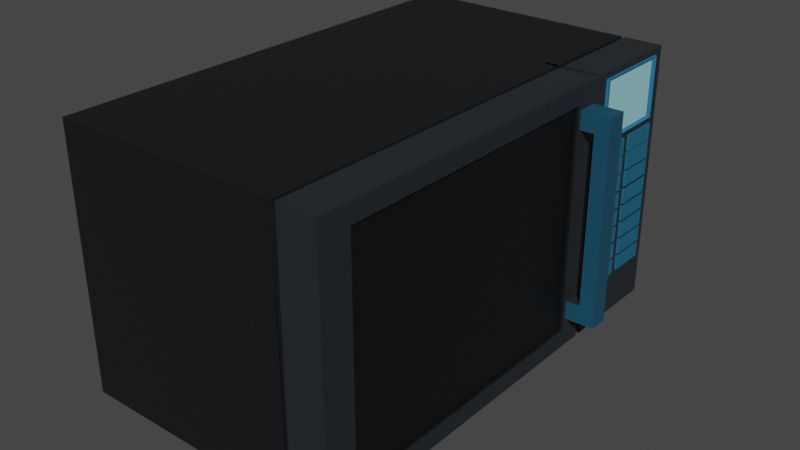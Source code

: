 # Source: Microwave.blend  (saved by Blender 3.5.10; exported with 4.5.12 LTS)
import bpy
from mathutils import Matrix  # noqa: F401  (used for matrix-valued properties, if any)

bpy.ops.wm.read_factory_settings(use_empty=True)
scene = bpy.context.scene
scene.name = 'Scene'

# ---- collections
col_collection = bpy.data.collections.new('Collection'); scene.collection.children.link(col_collection)

# ---- materials (node trees are filled in below, after node groups)
mat_material_003 = bpy.data.materials.new('Material.003')
mat_material_003.use_transparent_shadow = False
mat_material_002 = bpy.data.materials.new('Material.002')
mat_material_002.use_transparent_shadow = False
mat_material_006 = bpy.data.materials.new('Material.006')
mat_material_006.use_transparent_shadow = False
mat_material_007 = bpy.data.materials.new('Material.007')
mat_material_007.use_transparent_shadow = False
mat_material_001 = bpy.data.materials.new('Material.001')
mat_material_001.use_transparent_shadow = False
mat_material_004 = bpy.data.materials.new('Material.004')
mat_material_004.use_transparent_shadow = False
mat_material_005 = bpy.data.materials.new('Material.005')
mat_material_005.use_transparent_shadow = False

# ---- material node trees
mat_material_003.use_nodes = True; mat_material_003.node_tree.nodes.clear()
_N = mat_material_003.node_tree.nodes; _L = mat_material_003.node_tree.links
n0 = _N.new('ShaderNodeBsdfPrincipled'); n0.name = 'Principled BSDF'; n0.location = (10, 300)
n0.distribution = 'GGX'
n0.subsurface_method = 'RANDOM_WALK_SKIN'
n0.inputs[0].default_value = (0.01764, 0.02122, 0.02624, 1.0)
n0.inputs[3].default_value = 1.45
n0.inputs[27].default_value = (0.0, 0.0, 0.0, 1.0)
n0.inputs[28].default_value = 1.0
n1 = _N.new('ShaderNodeOutputMaterial'); n1.name = 'Material Output'; n1.location = (300, 300)
_L.new(n0.outputs[0], n1.inputs[0])
n1.is_active_output = True
mat_material_002.use_nodes = True; mat_material_002.node_tree.nodes.clear()
_N = mat_material_002.node_tree.nodes; _L = mat_material_002.node_tree.links
n0 = _N.new('ShaderNodeBsdfPrincipled'); n0.name = 'Principled BSDF'; n0.location = (10, 300)
n0.distribution = 'GGX'
n0.subsurface_method = 'RANDOM_WALK_SKIN'
n0.inputs[0].default_value = (0.006049, 0.006995, 0.008568, 1.0)
n0.inputs[3].default_value = 1.45
n0.inputs[27].default_value = (0.0, 0.0, 0.0, 1.0)
n0.inputs[28].default_value = 1.0
n1 = _N.new('ShaderNodeOutputMaterial'); n1.name = 'Material Output'; n1.location = (300, 300)
_L.new(n0.outputs[0], n1.inputs[0])
n1.is_active_output = True
mat_material_006.use_nodes = True; mat_material_006.node_tree.nodes.clear()
_N = mat_material_006.node_tree.nodes; _L = mat_material_006.node_tree.links
n0 = _N.new('ShaderNodeBsdfPrincipled'); n0.name = 'Principled BSDF'; n0.location = (10, 300)
n0.distribution = 'GGX'
n0.subsurface_method = 'RANDOM_WALK_SKIN'
n0.inputs[0].default_value = (0.009134, 0.07227, 0.1248, 1.0)
n0.inputs[3].default_value = 1.45
n0.inputs[27].default_value = (0.0, 0.0, 0.0, 1.0)
n0.inputs[28].default_value = 1.0
n1 = _N.new('ShaderNodeOutputMaterial'); n1.name = 'Material Output'; n1.location = (300, 300)
_L.new(n0.outputs[0], n1.inputs[0])
n1.is_active_output = True
mat_material_007.use_nodes = True; mat_material_007.node_tree.nodes.clear()
_N = mat_material_007.node_tree.nodes; _L = mat_material_007.node_tree.links
n0 = _N.new('ShaderNodeBsdfPrincipled'); n0.name = 'Principled BSDF'; n0.location = (10, 300)
n0.distribution = 'GGX'
n0.subsurface_method = 'RANDOM_WALK_SKIN'
n0.inputs[0].default_value = (0.01444, 0.1329, 0.227, 1.0)
n0.inputs[3].default_value = 1.45
n0.inputs[27].default_value = (0.0, 0.0, 0.0, 1.0)
n0.inputs[28].default_value = 1.0
n1 = _N.new('ShaderNodeOutputMaterial'); n1.name = 'Material Output'; n1.location = (300, 300)
_L.new(n0.outputs[0], n1.inputs[0])
n1.is_active_output = True
mat_material_001.use_nodes = True; mat_material_001.node_tree.nodes.clear()
_N = mat_material_001.node_tree.nodes; _L = mat_material_001.node_tree.links
n0 = _N.new('ShaderNodeBsdfPrincipled'); n0.name = 'Principled BSDF'; n0.location = (10, 300)
n0.distribution = 'GGX'
n0.subsurface_method = 'RANDOM_WALK_SKIN'
n0.inputs[0].default_value = (0.3515, 0.7231, 0.7913, 1.0)
n0.inputs[3].default_value = 1.45
n0.inputs[27].default_value = (0.0, 0.0, 0.0, 1.0)
n0.inputs[28].default_value = 1.0
n1 = _N.new('ShaderNodeOutputMaterial'); n1.name = 'Material Output'; n1.location = (300, 300)
_L.new(n0.outputs[0], n1.inputs[0])
n1.is_active_output = True
mat_material_004.use_nodes = True; mat_material_004.node_tree.nodes.clear()
_N = mat_material_004.node_tree.nodes; _L = mat_material_004.node_tree.links
n0 = _N.new('ShaderNodeBsdfPrincipled'); n0.name = 'Principled BSDF'; n0.location = (10, 300)
n0.distribution = 'GGX'
n0.subsurface_method = 'RANDOM_WALK_SKIN'
n0.inputs[0].default_value = (0.002732, 0.003035, 0.003347, 1.0)
n0.inputs[3].default_value = 1.45
n0.inputs[27].default_value = (0.0, 0.0, 0.0, 1.0)
n0.inputs[28].default_value = 1.0
n1 = _N.new('ShaderNodeOutputMaterial'); n1.name = 'Material Output'; n1.location = (300, 300)
_L.new(n0.outputs[0], n1.inputs[0])
n1.is_active_output = True
mat_material_005.use_nodes = True; mat_material_005.node_tree.nodes.clear()
_N = mat_material_005.node_tree.nodes; _L = mat_material_005.node_tree.links
n0 = _N.new('ShaderNodeBsdfPrincipled'); n0.name = 'Principled BSDF'; n0.location = (10, 300)
n0.distribution = 'GGX'
n0.subsurface_method = 'RANDOM_WALK_SKIN'
n0.inputs[0].default_value = (0.02029, 0.2051, 0.3564, 1.0)
n0.inputs[3].default_value = 1.45
n0.inputs[27].default_value = (0.0, 0.0, 0.0, 1.0)
n0.inputs[28].default_value = 1.0
n1 = _N.new('ShaderNodeOutputMaterial'); n1.name = 'Material Output'; n1.location = (300, 300)
_L.new(n0.outputs[0], n1.inputs[0])
n1.is_active_output = True

# ---- world
world_world = bpy.data.worlds.new('World'); scene.world = world_world
world_world.use_nodes = True; world_world.node_tree.nodes.clear()
_N = world_world.node_tree.nodes; _L = world_world.node_tree.links
n0 = _N.new('ShaderNodeOutputWorld'); n0.name = 'World Output'; n0.location = (300, 300)
n1 = _N.new('ShaderNodeBackground'); n1.name = 'Background'; n1.location = (10, 300)
n1.inputs[0].default_value = (0.05088, 0.05088, 0.05088, 1.0)
_L.new(n1.outputs[0], n0.inputs[0])
n0.is_active_output = True
world_world.color = (0.05088, 0.05088, 0.05088)
world_world.use_sun_shadow = False
world_world.sun_shadow_jitter_overblur = 0.0

# ---- meshes
me_cube_005 = bpy.data.meshes.new('Cube.005')
me_cube_005.from_pydata([(0.3706, 0.6481, 1.255), (0.3706, 0.6988, -0.694), (0.3706, -1.16, 1.164), (0.3706, -1.16, -0.5523), (0.3706, 0.08556, 1.164), (0.3706, 0.08556, -0.5523), (0.3706, -1.301, 1.306), (0.3706, -1.301, -0.694), (0.3706, 0.2779, 1.255), (0.3706, 0.6481, 0.7911), (0.3706, 0.2779, 0.7911), (0.3706, -1.16, 0.6789), (0.3706, 0.08556, 0.6789), (0.3706, 0.6988, 1.306), (0.3706, 0.6988, 0.7404), (0.3706, -1.16, 0.2054), (0.3706, 0.08556, 0.2054), (0.3706, 0.08556, -0.2682), (0.3706, -1.16, -0.2682), (0.3706, -1.16, 0.4421), (0.3706, 0.08556, 0.4421), (0.3706, 0.08556, -0.03141), (0.3706, -1.16, -0.03141), (0.3706, -1.16, 0.3237), (0.3706, 0.08556, 0.3237), (0.3706, -1.16, 0.5605), (0.3706, 0.08556, 0.5605), (0.3706, 0.08556, 0.08697), (0.3706, -1.16, 0.08697), (0.3706, 0.08556, -0.1498), (0.3706, -1.16, -0.1498), (0.3706, 0.2767, 1.306), (0.3706, 0.2767, 0.7404), (0.3706, 0.3167, 1.255), (0.3706, 0.3167, 0.7911), (0.3706, 0.2767, 0.1887), (0.3706, 0.2767, 0.4646), (0.3706, 0.2767, -0.0871), (0.3706, 0.2767, 0.3267), (0.3706, 0.2767, 0.6025), (0.3706, 0.2767, 0.05082), (0.3706, 0.2767, -0.225), (0.3706, 0.655, 1.306), (0.3706, 0.655, 0.7404), (0.3706, 0.6137, 1.255), (0.3706, 0.6137, 0.7911), (0.3706, 0.655, 0.1887), (0.3706, 0.655, 0.4646), (0.3706, 0.655, -0.0871), (0.3706, 0.655, 0.3267), (0.3706, 0.655, 0.6025), (0.3706, 0.655, 0.05082), (0.3706, 0.655, -0.225), (0.3706, 0.4658, -0.3629), (0.3706, 0.4658, 0.7404), (0.3706, 0.4652, 1.255), (0.3706, 0.4652, 0.7911), (0.3706, 0.4658, 0.1887), (0.3706, 0.4658, 0.4646), (0.3706, 0.4658, -0.0871), (0.3706, 0.4658, 0.3267), (0.3706, 0.4658, 0.6025), (0.3706, 0.4658, 0.05082), (0.3706, 0.4658, -0.225), (0.3706, 0.4469, -0.3629), (0.3706, 0.4469, 0.7404), (0.3706, 0.4504, 1.255), (0.3706, 0.4504, 0.7911), (0.3706, 0.4469, 0.1887), (0.3706, 0.4469, 0.4646), (0.3706, 0.4469, -0.0871), (0.3706, 0.4469, 0.3267), (0.3706, 0.4469, 0.6025), (0.3706, 0.4469, 0.05082), (0.3706, 0.4469, -0.225), (0.3706, 0.485, -0.3629), (0.3706, 0.485, 0.7404), (0.3706, 0.4803, 1.255), (0.3706, 0.4803, 0.7911), (0.3706, 0.485, 0.1887), (0.3706, 0.485, 0.4646), (0.3706, 0.485, -0.0871), (0.3706, 0.485, 0.3267), (0.3706, 0.485, 0.6025), (0.3706, 0.485, 0.05082), (0.3706, 0.485, -0.225), (0.3706, -1.16, 0.5709), (0.3706, 0.08556, 0.5709), (0.3706, 0.2767, 0.6147), (0.3706, 0.655, 0.6147), (0.3706, 0.4658, 0.6147), (0.3706, 0.4469, 0.6147), (0.3706, 0.485, 0.6147), (0.3706, -1.16, 0.4491), (0.3706, 0.08556, 0.4491), (0.3706, 0.2767, 0.4727), (0.3706, 0.655, 0.4727), (0.3706, 0.4658, 0.4727), (0.3706, 0.4469, 0.4727), (0.3706, 0.485, 0.4727), (0.3706, -1.16, 0.3342), (0.3706, 0.08556, 0.3342), (0.3706, 0.2767, 0.3388), (0.3706, 0.655, 0.3388), (0.3706, 0.4658, 0.3388), (0.3706, 0.4469, 0.3388), (0.3706, 0.485, 0.3388), (0.3706, -1.16, 0.2141), (0.3706, 0.08556, 0.2141), (0.3706, 0.2767, 0.1989), (0.3706, 0.655, 0.1989), (0.3706, 0.4658, 0.1989), (0.3706, 0.4469, 0.1989), (0.3706, 0.485, 0.1989), (0.3706, 0.08556, 0.09568), (0.3706, -1.16, 0.09568), (0.3706, 0.2767, 0.06096), (0.3706, 0.655, 0.06096), (0.3706, 0.4658, 0.06096), (0.3706, 0.4469, 0.06096), (0.3706, 0.485, 0.06096), (0.3706, 0.08556, -0.02295), (0.3706, -1.16, -0.02295), (0.3706, 0.2767, -0.07725), (0.3706, 0.655, -0.07725), (0.3706, 0.4658, -0.07725), (0.3706, 0.4469, -0.07725), (0.3706, 0.485, -0.07725), (0.3706, 0.08556, -0.1411), (0.3706, -1.16, -0.1411), (0.3706, 0.2767, -0.2149), (0.3706, 0.655, -0.2149), (0.3706, 0.4658, -0.2149), (0.3706, 0.4469, -0.2149), (0.3706, 0.485, -0.2149), (0.3706, 0.08556, -0.2563), (0.3706, -1.16, -0.2563), (0.3706, 0.2767, -0.3492), (0.3706, 0.655, -0.3492), (0.3706, 0.4658, -0.3492), (0.3706, 0.4469, -0.3492), (0.3706, 0.485, -0.3492), (0.09154, -1.301, 1.306), (0.09154, -1.301, -0.694), (0.09156, 0.6988, 1.306), (0.09156, 0.6988, -0.694), (0.3706, 0.2306, -0.694), (-0.03362, 0.2239, -0.6907), (-0.03362, 0.2239, 1.303), (0.3706, 0.2306, 1.306), (-0.03362, 0.2239, 0.7404), (0.3706, 0.2306, 0.7404), (-0.03362, 0.2114, 1.287), (0.3706, 0.2048, 1.284), (0.3706, 0.2048, -0.694), (0.3706, 0.2048, 1.306), (-0.03362, 0.2114, -0.6749), (0.3706, 0.2048, -0.6716), (0.09155, 0.2014, 1.306), (0.09487, 0.2306, 1.306), (0.09487, 0.2018, -0.694), (0.09155, 0.2294, -0.694), (0.3706, -1.16, 1.164), (0.3706, -1.16, -0.5523), (-1.629, 0.6988, 1.306), (-1.629, 0.6988, -0.694), (-1.629, -1.301, 1.306), (-1.629, -1.301, -0.694), (0.3706, 0.08556, 1.164), (0.3706, 0.08556, -0.5523), (0.352, -1.16, 1.164), (0.352, -1.16, -0.5523), (0.352, 0.08556, 1.164), (0.352, 0.08556, -0.5523), (0.3706, -1.16, 0.6789), (0.3706, 0.08556, 0.6789), (0.352, -1.16, 0.6789), (0.352, 0.08556, 0.6789), (0.352, 0.08556, 0.2054), (0.3706, -1.16, 0.2054), (0.3706, 0.08556, 0.2054), (0.352, -1.16, -0.2682), (0.3706, 0.08556, -0.2682), (0.3706, -1.16, -0.2682), (0.352, -1.16, 0.2054), (-1.629, 0.6988, -0.3629), (0.352, 0.08556, -0.2682), (0.352, 0.08556, 0.4421), (0.3706, -1.16, 0.4421), (0.3706, 0.08556, 0.4421), (0.352, -1.16, 0.4421), (0.352, -1.16, -0.03141), (0.3706, 0.08556, -0.03141), (0.3706, -1.16, -0.03141), (0.352, 0.08556, -0.03141), (0.352, 0.08556, 0.3237), (0.3706, -1.16, 0.3237), (0.3706, 0.08556, 0.3237), (0.352, -1.16, 0.3237), (0.352, 0.08556, 0.5605), (0.3706, -1.16, 0.5605), (0.3706, 0.08556, 0.5605), (0.352, -1.16, 0.5605), (0.352, -1.16, 0.08697), (0.3706, 0.08556, 0.08697), (0.3706, -1.16, 0.08697), (0.352, 0.08556, 0.08697), (0.352, -1.16, -0.1498), (0.3706, 0.08556, -0.1498), (0.3706, -1.16, -0.1498), (0.352, 0.08556, -0.1498), (0.3706, 0.2767, 0.1887), (0.3706, 0.2767, 0.4646), (0.3706, 0.2767, -0.0871), (0.3706, 0.2767, 0.3267), (0.3706, 0.2767, 0.05082), (0.3706, 0.2767, -0.225), (-1.629, 0.655, -0.694), (0.3706, 0.655, 0.1887), (0.3706, 0.655, 0.4646), (0.3706, 0.655, -0.0871), (0.3706, 0.655, 0.3267), (0.3706, 0.655, 0.05082), (0.3706, 0.655, -0.225), (0.3706, 0.4469, 0.1887), (0.3706, 0.4469, 0.4646), (0.3706, 0.4469, -0.0871), (0.3706, 0.4469, 0.3267), (0.3706, 0.4469, 0.05082), (0.3706, 0.4469, -0.225), (0.3706, 0.485, 0.1887), (0.3706, 0.485, 0.4646), (0.3706, 0.485, -0.0871), (0.3706, 0.485, 0.3267), (0.3706, 0.485, 0.05082), (0.3706, 0.485, -0.225), (0.352, 0.08556, 0.5709), (0.3706, -1.16, 0.5709), (0.3706, 0.08556, 0.5709), (0.352, -1.16, 0.5709), (0.352, 0.08556, 0.4491), (0.3706, -1.16, 0.4491), (0.3706, 0.08556, 0.4491), (0.352, -1.16, 0.4491), (0.352, 0.08556, 0.3342), (0.3706, -1.16, 0.3342), (0.3706, 0.08556, 0.3342), (0.352, -1.16, 0.3342), (0.352, 0.08556, 0.2141), (0.3706, -1.16, 0.2141), (0.3706, 0.08556, 0.2141), (0.352, -1.16, 0.2141), (0.352, -1.16, 0.09568), (0.3706, 0.08556, 0.09568), (0.3706, -1.16, 0.09568), (0.352, 0.08556, 0.09568), (0.352, -1.16, -0.02295), (0.3706, 0.08556, -0.02295), (0.3706, -1.16, -0.02295), (0.352, 0.08556, -0.02295), (0.352, -1.16, -0.1411), (0.3706, 0.08556, -0.1411), (0.3706, -1.16, -0.1411), (0.352, 0.08556, -0.1411), (0.352, -1.16, -0.2563), (0.3706, 0.08556, -0.2563), (0.3706, -1.16, -0.2563), (0.352, 0.08556, -0.2563), (0.3858, 0.4469, 0.1887), (0.3858, 0.2767, 0.1887), (0.3858, 0.4469, 0.4646), (0.3858, 0.2767, 0.4646), (0.3858, 0.4469, -0.0871), (0.3858, 0.2767, -0.0871), (0.3858, 0.4469, 0.3267), (0.3858, 0.2767, 0.3267), (0.3858, 0.4469, 0.05082), (0.3858, 0.2767, 0.05082), (0.3858, 0.4469, -0.225), (0.3858, 0.2767, -0.225), (0.3858, 0.655, 0.1887), (0.3858, 0.485, 0.1887), (0.3858, 0.655, 0.4646), (0.3858, 0.485, 0.4646), (0.3858, 0.655, -0.0871), (0.3858, 0.485, -0.0871), (0.3858, 0.655, 0.3267), (0.3858, 0.485, 0.3267), (0.3858, 0.655, 0.05082), (0.3858, 0.485, 0.05082), (0.3858, 0.655, -0.225), (0.3858, 0.485, -0.225), (0.09154, -1.301, 1.306), (0.06668, -1.301, 1.306), (0.06668, -1.301, -0.694), (0.09154, -1.301, -0.694), (0.0667, 0.6988, 1.306), (0.09156, 0.6988, 1.306), (0.09156, 0.6988, -0.694), (0.0667, 0.6988, -0.694), (0.09154, -1.306, 1.298), (0.06668, -1.306, 1.298), (0.06668, -1.297, -0.6882), (0.09154, -1.297, -0.6882), (0.0667, 0.6896, 1.298), (0.09156, 0.6896, 1.298), (0.09156, 0.6896, -0.6882), (0.0667, 0.6896, -0.6882), (-0.03252, 0.2239, -0.694), (0.3706, 0.2306, -0.694), (-0.03362, 0.2239, -0.6907), (-0.03252, 0.2239, 1.306), (-0.03362, 0.2239, 1.303), (0.3706, 0.2306, 1.306), (-0.03362, 0.2239, 0.7404), (-0.03362, 0.2114, 1.287), (0.3706, 0.2048, 1.284), (-0.03362, 0.2114, -0.6907), (0.3706, 0.2048, -0.694), (-0.03252, 0.2114, -0.694), (-0.03252, 0.2114, 1.306), (0.3706, 0.2048, 1.306), (-0.03362, 0.2114, 1.303), (-0.03362, 0.2114, -0.6749), (0.3706, 0.2048, -0.6716), (0.05785, 0.208, 1.306), (0.09155, 0.2014, 1.306), (0.05785, 0.2239, 1.306), (0.09487, 0.2306, 1.306), (0.05785, 0.2085, -0.694), (0.09487, 0.2018, -0.694), (0.05785, 0.2228, -0.694), (0.09155, 0.2294, -0.694), (-1.391, 0.5913, -0.7745), (-1.391, 0.5913, -0.6031), (-1.375, 0.5903, -0.7745), (-1.375, 0.5903, -0.6031), (-1.359, 0.5876, -0.7745), (-1.359, 0.5876, -0.6031), (-1.345, 0.5831, -0.7745), (-1.345, 0.5831, -0.6031), (-1.333, 0.5771, -0.7745), (-1.333, 0.5771, -0.6031), (-1.323, 0.5697, -0.7745), (-1.323, 0.5697, -0.6031), (-1.315, 0.5613, -0.7745), (-1.315, 0.5613, -0.6031), (-1.31, 0.5522, -0.7745), (-1.31, 0.5522, -0.6031), (-1.309, 0.5428, -0.7745), (-1.309, 0.5428, -0.6031), (-1.31, 0.5333, -0.7745), (-1.31, 0.5333, -0.6031), (-1.315, 0.5242, -0.7745), (-1.315, 0.5242, -0.6031), (-1.323, 0.5158, -0.7745), (-1.323, 0.5158, -0.6031), (-1.333, 0.5085, -0.7745), (-1.333, 0.5085, -0.6031), (-1.345, 0.5025, -0.7745), (-1.345, 0.5025, -0.6031), (-1.359, 0.498, -0.7745), (-1.359, 0.498, -0.6031), (-1.375, 0.4952, -0.7745), (-1.375, 0.4952, -0.6031), (-1.391, 0.4943, -0.7745), (-1.391, 0.4943, -0.6031), (-1.407, 0.4952, -0.7745), (-1.407, 0.4952, -0.6031), (-1.422, 0.498, -0.7745), (-1.422, 0.498, -0.6031), (-1.436, 0.5025, -0.7745), (-1.436, 0.5025, -0.6031), (-1.449, 0.5085, -0.7745), (-1.449, 0.5085, -0.6031), (-1.459, 0.5158, -0.7745), (-1.459, 0.5158, -0.6031), (-1.466, 0.5242, -0.7745), (-1.466, 0.5242, -0.6031), (-1.471, 0.5333, -0.7745), (-1.471, 0.5333, -0.6031), (-1.473, 0.5428, -0.7745), (-1.473, 0.5428, -0.6031), (-1.471, 0.5522, -0.7745), (-1.471, 0.5522, -0.6031), (-1.466, 0.5613, -0.7745), (-1.466, 0.5613, -0.6031), (-1.459, 0.5697, -0.7745), (-1.459, 0.5697, -0.6031), (-1.449, 0.5771, -0.7745), (-1.449, 0.5771, -0.6031), (-1.436, 0.5831, -0.7745), (-1.436, 0.5831, -0.6031), (-1.422, 0.5876, -0.7745), (-1.422, 0.5876, -0.6031), (-1.407, 0.5903, -0.7745), (-1.407, 0.5903, -0.6031), (-0.05624, 0.5913, -0.7745), (-0.05624, 0.5913, -0.6031), (-0.04026, 0.5903, -0.7745), (-0.04026, 0.5903, -0.6031), (-0.0249, 0.5876, -0.7745), (-0.0249, 0.5876, -0.6031), (-0.01074, 0.5831, -0.7745), (-0.01074, 0.5831, -0.6031), (0.001674, 0.5771, -0.7745), (0.001674, 0.5771, -0.6031), (0.01186, 0.5697, -0.7745), (0.01186, 0.5697, -0.6031), (0.01943, 0.5613, -0.7745), (0.01943, 0.5613, -0.6031), (0.02409, 0.5522, -0.7745), (0.02409, 0.5522, -0.6031), (0.02566, 0.5428, -0.7745), (0.02566, 0.5428, -0.6031), (0.02409, 0.5333, -0.7745), (0.02409, 0.5333, -0.6031), (0.01943, 0.5242, -0.7745), (0.01943, 0.5242, -0.6031), (0.01186, 0.5158, -0.7745), (0.01186, 0.5158, -0.6031), (0.001674, 0.5085, -0.7745), (0.001674, 0.5085, -0.6031), (-0.01074, 0.5025, -0.7745), (-0.01074, 0.5025, -0.6031), (-0.0249, 0.498, -0.7745), (-0.0249, 0.498, -0.6031), (-0.04026, 0.4952, -0.7745), (-0.04026, 0.4952, -0.6031), (-0.05624, 0.4943, -0.7745), (-0.05624, 0.4943, -0.6031), (-0.07222, 0.4952, -0.7745), (-0.07222, 0.4952, -0.6031), (-0.08758, 0.498, -0.7745), (-0.08758, 0.498, -0.6031), (-0.1017, 0.5025, -0.7745), (-0.1017, 0.5025, -0.6031), (-0.1141, 0.5085, -0.7745), (-0.1141, 0.5085, -0.6031), (-0.1243, 0.5158, -0.7745), (-0.1243, 0.5158, -0.6031), (-0.1319, 0.5242, -0.7745), (-0.1319, 0.5242, -0.6031), (-0.1366, 0.5333, -0.7745), (-0.1366, 0.5333, -0.6031), (-0.1381, 0.5428, -0.7745), (-0.1381, 0.5428, -0.6031), (-0.1366, 0.5522, -0.7745), (-0.1366, 0.5522, -0.6031), (-0.1319, 0.5613, -0.7745), (-0.1319, 0.5613, -0.6031), (-0.1243, 0.5697, -0.7745), (-0.1243, 0.5697, -0.6031), (-0.1141, 0.5771, -0.7745), (-0.1141, 0.5771, -0.6031), (-0.1017, 0.5831, -0.7745), (-0.1017, 0.5831, -0.6031), (-0.08758, 0.5876, -0.7745), (-0.08758, 0.5876, -0.6031), (-0.07222, 0.5903, -0.7745), (-0.07222, 0.5903, -0.6031), (-1.391, -1.098, -0.7745), (-1.391, -1.098, -0.6031), (-1.375, -1.099, -0.7745), (-1.375, -1.099, -0.6031), (-1.359, -1.102, -0.7745), (-1.359, -1.102, -0.6031), (-1.345, -1.107, -0.7745), (-1.345, -1.107, -0.6031), (-1.333, -1.113, -0.7745), (-1.333, -1.113, -0.6031), (-1.323, -1.12, -0.7745), (-1.323, -1.12, -0.6031), (-1.315, -1.128, -0.7745), (-1.315, -1.128, -0.6031), (-1.31, -1.137, -0.7745), (-1.31, -1.137, -0.6031), (-1.309, -1.147, -0.7745), (-1.309, -1.147, -0.6031), (-1.31, -1.156, -0.7745), (-1.31, -1.156, -0.6031), (-1.315, -1.165, -0.7745), (-1.315, -1.165, -0.6031), (-1.323, -1.174, -0.7745), (-1.323, -1.174, -0.6031), (-1.333, -1.181, -0.7745), (-1.333, -1.181, -0.6031), (-1.345, -1.187, -0.7745), (-1.345, -1.187, -0.6031), (-1.359, -1.192, -0.7745), (-1.359, -1.192, -0.6031), (-1.375, -1.194, -0.7745), (-1.375, -1.194, -0.6031), (-1.391, -1.195, -0.7745), (-1.391, -1.195, -0.6031), (-1.407, -1.194, -0.7745), (-1.407, -1.194, -0.6031), (-1.422, -1.192, -0.7745), (-1.422, -1.192, -0.6031), (-1.436, -1.187, -0.7745), (-1.436, -1.187, -0.6031), (-1.449, -1.181, -0.7745), (-1.449, -1.181, -0.6031), (-1.459, -1.174, -0.7745), (-1.459, -1.174, -0.6031), (-1.466, -1.165, -0.7745), (-1.466, -1.165, -0.6031), (-1.471, -1.156, -0.7745), (-1.471, -1.156, -0.6031), (-1.473, -1.147, -0.7745), (-1.473, -1.147, -0.6031), (-1.471, -1.137, -0.7745), (-1.471, -1.137, -0.6031), (-1.466, -1.128, -0.7745), (-1.466, -1.128, -0.6031), (-1.459, -1.12, -0.7745), (-1.459, -1.12, -0.6031), (-1.449, -1.113, -0.7745), (-1.449, -1.113, -0.6031), (-1.436, -1.107, -0.7745), (-1.436, -1.107, -0.6031), (-1.422, -1.102, -0.7745), (-1.422, -1.102, -0.6031), (-1.407, -1.099, -0.7745), (-1.407, -1.099, -0.6031), (-0.04241, -1.098, -0.7745), (-0.04241, -1.098, -0.6031), (-0.02643, -1.099, -0.7745), (-0.02643, -1.099, -0.6031), (-0.01107, -1.102, -0.7745), (-0.01107, -1.102, -0.6031), (0.003092, -1.107, -0.7745), (0.003092, -1.107, -0.6031), (0.0155, -1.113, -0.7745), (0.0155, -1.113, -0.6031), (0.02569, -1.12, -0.7745), (0.02569, -1.12, -0.6031), (0.03326, -1.128, -0.7745), (0.03326, -1.128, -0.6031), (0.03792, -1.137, -0.7745), (0.03792, -1.137, -0.6031), (0.03949, -1.147, -0.7745), (0.03949, -1.147, -0.6031), (0.03792, -1.156, -0.7745), (0.03792, -1.156, -0.6031), (0.03326, -1.165, -0.7745), (0.03326, -1.165, -0.6031), (0.02569, -1.174, -0.7745), (0.02569, -1.174, -0.6031), (0.0155, -1.181, -0.7745), (0.0155, -1.181, -0.6031), (0.003092, -1.187, -0.7745), (0.003092, -1.187, -0.6031), (-0.01107, -1.192, -0.7745), (-0.01107, -1.192, -0.6031), (-0.02643, -1.194, -0.7745), (-0.02643, -1.194, -0.6031), (-0.04241, -1.195, -0.7745), (-0.04241, -1.195, -0.6031), (-0.05839, -1.194, -0.7745), (-0.05839, -1.194, -0.6031), (-0.07375, -1.192, -0.7745), (-0.07375, -1.192, -0.6031), (-0.08791, -1.187, -0.7745), (-0.08791, -1.187, -0.6031), (-0.1003, -1.181, -0.7745), (-0.1003, -1.181, -0.6031), (-0.1105, -1.174, -0.7745), (-0.1105, -1.174, -0.6031), (-0.1181, -1.165, -0.7745), (-0.1181, -1.165, -0.6031), (-0.1227, -1.156, -0.7745), (-0.1227, -1.156, -0.6031), (-0.1243, -1.147, -0.7745), (-0.1243, -1.147, -0.6031), (-0.1227, -1.137, -0.7745), (-0.1227, -1.137, -0.6031), (-0.1181, -1.128, -0.7745), (-0.1181, -1.128, -0.6031), (-0.1105, -1.12, -0.7745), (-0.1105, -1.12, -0.6031), (-0.1003, -1.113, -0.7745), (-0.1003, -1.113, -0.6031), (-0.08791, -1.107, -0.7745), (-0.08791, -1.107, -0.6031), (-0.07375, -1.102, -0.7745), (-0.07375, -1.102, -0.6031), (-0.05839, -1.099, -0.7745), (-0.05839, -1.099, -0.6031), (0.2332, 0.1054, -0.4636), (0.2332, 0.1928, -0.4636), (0.5859, 0.1054, -0.4636), (0.2332, 0.1054, -0.3182), (0.4729, 0.1054, -0.3182), (0.2332, 0.1928, -0.3182), (0.4729, 0.1928, -0.3182), (0.4729, 0.1928, 0.9867), (0.4729, 0.1054, 0.9867), (0.2332, 0.1928, 0.9867), (0.2332, 0.1928, 1.128), (0.2332, 0.1054, 0.9867), (0.2332, 0.1054, 1.128), (0.5859, 0.1054, 1.128), (0.5859, 0.1928, 1.128), (0.5859, 0.1928, -0.4636), (0.3706, 0.2767, 0.7404), (0.3706, 0.2767, 0.1887), (0.3706, 0.2767, 0.4646), (0.3706, 0.2767, -0.0871), (0.3706, 0.2767, 0.3267), (0.3706, 0.2767, 0.6025), (0.3706, 0.2767, 0.05082), (0.3706, 0.2767, -0.225), (0.3706, 0.655, 0.7404), (0.3706, 0.655, 0.1887), (0.3706, 0.655, 0.4646), (0.3706, 0.655, -0.0871), (0.3706, 0.655, 0.3267), (0.3706, 0.655, 0.6025), (0.3706, 0.655, 0.05082), (0.3706, 0.655, -0.225), (0.3706, 0.4469, 0.7404), (0.3706, 0.4469, 0.1887), (0.3706, 0.4469, 0.4646), (0.3706, 0.4469, -0.0871), (0.3706, 0.4469, 0.3267), (0.3706, 0.4469, 0.6025), (0.3706, 0.4469, 0.05082), (0.3706, 0.4469, -0.225), (0.3706, 0.485, 0.7404), (0.3706, 0.485, 0.1887), (0.3706, 0.485, 0.4646), (0.3706, 0.485, -0.0871), (0.3706, 0.485, 0.3267), (0.3706, 0.485, 0.6025), (0.3706, 0.485, 0.05082), (0.3706, 0.485, -0.225), (0.3706, 0.2767, 0.6147), (0.3706, 0.655, 0.6147), (0.3706, 0.4469, 0.6147), (0.3706, 0.485, 0.6147), (0.3706, 0.2767, 0.4727), (0.3706, 0.655, 0.4727), (0.3706, 0.4469, 0.4727), (0.3706, 0.485, 0.4727), (0.3706, 0.2767, 0.3388), (0.3706, 0.655, 0.3388), (0.3706, 0.4469, 0.3388), (0.3706, 0.485, 0.3388), (0.3706, 0.2767, 0.1989), (0.3706, 0.655, 0.1989), (0.3706, 0.4469, 0.1989), (0.3706, 0.485, 0.1989), (0.3706, 0.2767, 0.06096), (0.3706, 0.655, 0.06096), (0.3706, 0.4469, 0.06096), (0.3706, 0.485, 0.06096), (0.3706, 0.2767, -0.07725), (0.3706, 0.655, -0.07725), (0.3706, 0.4469, -0.07725), (0.3706, 0.485, -0.07725), (0.3706, 0.2767, -0.2149), (0.3706, 0.655, -0.2149), (0.3706, 0.4469, -0.2149), (0.3706, 0.485, -0.2149), (0.3706, 0.2767, -0.3492), (0.3706, 0.655, -0.3492), (0.3706, 0.4469, -0.3492), (0.3706, 0.485, -0.3492), (0.3858, 0.4469, 0.7404), (0.3858, 0.2767, 0.7404), (0.3858, 0.4469, 0.1887), (0.3858, 0.2767, 0.1887), (0.3858, 0.4469, 0.4646), (0.3858, 0.2767, 0.4646), (0.3858, 0.4469, -0.0871), (0.3858, 0.2767, -0.0871), (0.3858, 0.4469, 0.3267), (0.3858, 0.2767, 0.3267), (0.3858, 0.4469, 0.6025), (0.3858, 0.2767, 0.6025), (0.3858, 0.4469, 0.05082), (0.3858, 0.2767, 0.05082), (0.3858, 0.4469, -0.225), (0.3858, 0.2767, -0.225), (0.3858, 0.655, 0.7404), (0.3858, 0.485, 0.7404), (0.3858, 0.655, 0.1887), (0.3858, 0.485, 0.1887), (0.3858, 0.655, 0.4646), (0.3858, 0.485, 0.4646), (0.3858, 0.655, -0.0871), (0.3858, 0.485, -0.0871), (0.3858, 0.655, 0.3267), (0.3858, 0.485, 0.3267), (0.3858, 0.655, 0.6025), (0.3858, 0.485, 0.6025), (0.3858, 0.655, 0.05082), (0.3858, 0.485, 0.05082), (0.3858, 0.655, -0.225), (0.3858, 0.485, -0.225), (0.3858, 0.2767, 0.6147), (0.3858, 0.655, 0.6147), (0.3858, 0.4469, 0.6147), (0.3858, 0.485, 0.6147), (0.3858, 0.2767, 0.4727), (0.3858, 0.655, 0.4727), (0.3858, 0.4469, 0.4727), (0.3858, 0.485, 0.4727), (0.3858, 0.2767, 0.3388), (0.3858, 0.655, 0.3388), (0.3858, 0.4469, 0.3388), (0.3858, 0.485, 0.3388), (0.3858, 0.2767, 0.1989), (0.3858, 0.655, 0.1989), (0.3858, 0.4469, 0.1989), (0.3858, 0.485, 0.1989), (0.3858, 0.2767, 0.06096), (0.3858, 0.655, 0.06096), (0.3858, 0.4469, 0.06096), (0.3858, 0.485, 0.06096), (0.3858, 0.2767, -0.07725), (0.3858, 0.655, -0.07725), (0.3858, 0.4469, -0.07725), (0.3858, 0.485, -0.07725), (0.3858, 0.2767, -0.2149), (0.3858, 0.655, -0.2149), (0.3858, 0.4469, -0.2149), (0.3858, 0.485, -0.2149), (0.3858, 0.2767, -0.3492), (0.3858, 0.655, -0.3492), (0.3858, 0.4469, -0.3492), (0.3858, 0.485, -0.3492), (0.3753, 0.6234, 1.231), (0.3753, 0.3026, 1.231), (0.3753, 0.6234, 0.8158), (0.3753, 0.3026, 0.8158), (0.3753, 0.3167, 1.231), (0.3753, 0.3167, 0.8158), (0.3753, 0.6137, 1.231), (0.3753, 0.6137, 0.8158), (0.3753, 0.4652, 1.231), (0.3753, 0.4652, 0.8158), (0.3753, 0.4504, 1.231), (0.3753, 0.4504, 0.8158), (0.3753, 0.4803, 1.231), (0.3753, 0.4803, 0.8158), (0.352, -1.16, 1.164), (0.352, -1.16, -0.5523), (0.352, 0.08556, 1.164), (0.352, 0.08556, -0.5523), (0.352, -1.16, 0.6789), (0.352, 0.08556, 0.6789), (0.352, 0.08556, 0.2054), (0.352, -1.16, -0.2682), (0.352, -1.16, 0.2054), (0.352, 0.08556, -0.2682), (0.352, 0.08556, 0.4421), (0.352, -1.16, 0.4421), (0.352, -1.16, -0.03141), (0.352, 0.08556, -0.03141), (0.352, 0.08556, 0.3237), (0.352, -1.16, 0.3237), (0.352, 0.08556, 0.5605), (0.352, -1.16, 0.5605), (0.352, -1.16, 0.08697), (0.352, 0.08556, 0.08697), (0.352, -1.16, -0.1498), (0.352, 0.08556, -0.1498), (0.352, 0.08556, 0.5709), (0.352, -1.16, 0.5709), (0.352, 0.08556, 0.4491), (0.352, -1.16, 0.4491), (0.352, 0.08556, 0.3342), (0.352, -1.16, 0.3342), (0.352, 0.08556, 0.2141), (0.352, -1.16, 0.2141), (0.352, -1.16, 0.09568), (0.352, 0.08556, 0.09568), (0.352, -1.16, -0.02295), (0.352, 0.08556, -0.02295), (0.352, -1.16, -0.1411), (0.352, 0.08556, -0.1411), (0.352, -1.16, -0.2563), (0.352, 0.08556, -0.2563), (0.3706, 0.6481, 1.255), (0.3706, 0.2779, 1.255), (0.3706, 0.6481, 0.7911), (0.3706, 0.2779, 0.7911), (0.3753, 0.6234, 1.231), (0.3753, 0.3026, 1.231), (0.3753, 0.6234, 0.8158), (0.3753, 0.3026, 0.8158), (0.3706, 0.3167, 1.255), (0.3706, 0.3167, 0.7911), (0.3753, 0.3167, 1.231), (0.3753, 0.3167, 0.8158), (0.3706, 0.6137, 1.255), (0.3706, 0.6137, 0.7911), (0.3753, 0.6137, 1.231), (0.3753, 0.6137, 0.8158), (0.3706, 0.4652, 1.255), (0.3706, 0.4652, 0.7911), (0.3753, 0.4652, 1.231), (0.3753, 0.4652, 0.8158), (0.3706, 0.4504, 1.255), (0.3706, 0.4504, 0.7911), (0.3753, 0.4504, 1.231), (0.3753, 0.4504, 0.8158), (0.3706, 0.4803, 1.255), (0.3706, 0.4803, 0.7911), (0.3753, 0.4803, 1.231), (0.3753, 0.4803, 0.8158), (0.3853, 0.3167, 1.255), (0.3853, 0.2779, 1.255), (0.3853, 0.6481, 1.255), (0.3853, 0.6481, 0.7911), (0.3853, 0.2779, 0.7911), (0.3853, 0.3167, 0.7911), (0.3853, 0.4504, 1.255), (0.3853, 0.4504, 0.7911), (0.3853, 0.6137, 1.255), (0.3853, 0.6137, 0.7911), (0.3853, 0.4803, 1.255), (0.3853, 0.4652, 1.255), (0.3853, 0.4803, 0.7911), (0.3853, 0.4652, 0.7911)], [], [(145, 144, 13, 14, 1), (143, 160, 154, 7), (155, 158, 142, 6), (44, 0, 13, 42), (0, 9, 14, 13), (42, 13, 144, 159, 149, 31), (153, 4, 12, 87, 26, 94, 20, 101, 24, 108, 16, 114, 27, 121, 21, 128, 29, 135, 17, 5, 157), (6, 2, 4, 153, 155), (11, 2, 6, 7, 3, 18, 136, 30, 129, 22, 122, 28, 115, 15, 107, 23, 100, 19, 93, 25, 86), (157, 5, 3, 7, 154), (67, 34, 32, 65), (34, 10, 151, 32), (9, 45, 43, 14), (78, 56, 54, 76), (92, 76, 54, 90), (120, 79, 57, 118), (106, 80, 58, 104), (134, 81, 59, 132), (113, 82, 60, 111), (99, 83, 61, 97), (127, 84, 62, 125), (141, 85, 63, 139), (44, 42, 31, 33, 66, 55, 77), (56, 67, 65, 54), (90, 54, 65, 91), (118, 57, 68, 119), (104, 58, 69, 105), (132, 59, 70, 133), (111, 60, 71, 112), (97, 61, 72, 98), (125, 62, 73, 126), (139, 63, 74, 140), (45, 78, 76, 43), (50, 89, 92, 83), (61, 90, 91, 72), (83, 92, 90, 61), (72, 91, 88, 39), (47, 96, 99, 80), (58, 97, 98, 69), (80, 99, 97, 58), (69, 98, 95, 36), (49, 103, 106, 82), (60, 104, 105, 71), (82, 106, 104, 60), (71, 105, 102, 38), (46, 110, 113, 79), (57, 111, 112, 68), (79, 113, 111, 57), (68, 112, 109, 35), (51, 117, 120, 84), (62, 118, 119, 73), (84, 120, 118, 62), (73, 119, 116, 40), (48, 124, 127, 81), (59, 125, 126, 70), (81, 127, 125, 59), (70, 126, 123, 37), (52, 131, 134, 85), (63, 132, 133, 74), (85, 134, 132, 63), (74, 133, 130, 41), (138, 141, 75), (53, 139, 140, 64), (75, 141, 139, 53), (64, 140, 137), (8, 33, 31, 149), (6, 142, 143, 7), (10, 8, 149, 151), (88, 32, 151, 146, 1, 14, 43, 89, 50, 96, 47, 103, 49, 110, 46, 117, 51, 124, 48, 131, 52, 138, 75, 53, 64, 137, 41, 130, 37, 123, 40, 116, 35, 109, 38, 102, 36, 95, 39), (148, 150, 151, 149), (153, 157, 156, 152), (146, 151, 150, 147), (146, 161, 145, 1), (293, 166, 167, 294), (163, 169, 173, 171), (217, 185, 165), (175, 168, 172, 177), (168, 162, 170, 172), (162, 174, 176, 170), (169, 182, 186, 173), (266, 183, 181, 264), (249, 179, 184, 251), (253, 180, 178, 255), (238, 175, 177, 236), (183, 163, 171, 181), (167, 166, 164, 185, 217), (246, 189, 187, 244), (241, 188, 190, 243), (261, 192, 194, 263), (258, 193, 191, 256), (250, 197, 195, 248), (245, 196, 198, 247), (237, 200, 202, 239), (242, 201, 199, 240), (254, 205, 203, 252), (257, 204, 206, 259), (265, 208, 210, 267), (262, 209, 207, 260), (221, 233, 287, 286), (220, 232, 285, 284), (219, 231, 283, 282), (319, 329, 331, 308), (227, 214, 275, 274), (218, 230, 281, 280), (226, 213, 273, 272), (174, 237, 239, 176), (201, 238, 236, 199), (189, 242, 240, 187), (200, 241, 243, 202), (188, 245, 247, 190), (197, 246, 244, 195), (180, 250, 248, 178), (196, 249, 251, 198), (179, 254, 252, 184), (204, 253, 255, 206), (192, 257, 259, 194), (205, 258, 256, 203), (193, 262, 260, 191), (208, 261, 263, 210), (182, 265, 267, 186), (209, 266, 264, 207), (228, 215, 277, 276), (222, 234, 289, 288), (223, 235, 291, 290), (229, 216, 279, 278), (224, 211, 269, 268), (225, 212, 271, 270), (293, 296, 164, 166), (185, 164, 296, 299, 165), (165, 299, 294, 167, 217), (298, 332, 330, 295, 303, 306), (293, 294, 302, 301), (295, 292, 300, 303), (297, 298, 306, 305), (301, 302, 303, 300), (307, 304, 301, 300, 305, 306), (306, 303, 302, 307), (296, 293, 301, 304), (294, 299, 307, 302), (299, 296, 304, 307), (292, 326, 328, 297, 305, 300), (323, 317, 310, 314, 312, 322, 315), (308, 309, 310), (311, 312, 313), (317, 318, 319), (320, 321, 322), (315, 322, 321, 316), (317, 323, 324, 318), (310, 317, 319, 308), (320, 325, 326, 321), (325, 327, 328, 326), (313, 328, 327, 311), (331, 329, 330, 332), (318, 330, 329, 319), (308, 331, 332, 309), (320, 322, 312, 311, 327, 325), (333, 334, 336, 335), (335, 336, 338, 337), (337, 338, 340, 339), (339, 340, 342, 341), (341, 342, 344, 343), (343, 344, 346, 345), (345, 346, 348, 347), (347, 348, 350, 349), (349, 350, 352, 351), (351, 352, 354, 353), (353, 354, 356, 355), (355, 356, 358, 357), (357, 358, 360, 359), (359, 360, 362, 361), (361, 362, 364, 363), (363, 364, 366, 365), (365, 366, 368, 367), (367, 368, 370, 369), (369, 370, 372, 371), (371, 372, 374, 373), (373, 374, 376, 375), (375, 376, 378, 377), (377, 378, 380, 379), (379, 380, 382, 381), (381, 382, 384, 383), (383, 384, 386, 385), (385, 386, 388, 387), (387, 388, 390, 389), (389, 390, 392, 391), (391, 392, 394, 393), (336, 334, 396, 394, 392, 390, 388, 386, 384, 382, 380, 378, 376, 374, 372, 370, 368, 366, 364, 362, 360, 358, 356, 354, 352, 350, 348, 346, 344, 342, 340, 338), (393, 394, 396, 395), (395, 396, 334, 333), (333, 335, 337, 339, 341, 343, 345, 347, 349, 351, 353, 355, 357, 359, 361, 363, 365, 367, 369, 371, 373, 375, 377, 379, 381, 383, 385, 387, 389, 391, 393, 395), (397, 398, 400, 399), (399, 400, 402, 401), (401, 402, 404, 403), (403, 404, 406, 405), (405, 406, 408, 407), (407, 408, 410, 409), (409, 410, 412, 411), (411, 412, 414, 413), (413, 414, 416, 415), (415, 416, 418, 417), (417, 418, 420, 419), (419, 420, 422, 421), (421, 422, 424, 423), (423, 424, 426, 425), (425, 426, 428, 427), (427, 428, 430, 429), (429, 430, 432, 431), (431, 432, 434, 433), (433, 434, 436, 435), (435, 436, 438, 437), (437, 438, 440, 439), (439, 440, 442, 441), (441, 442, 444, 443), (443, 444, 446, 445), (445, 446, 448, 447), (447, 448, 450, 449), (449, 450, 452, 451), (451, 452, 454, 453), (453, 454, 456, 455), (455, 456, 458, 457), (400, 398, 460, 458, 456, 454, 452, 450, 448, 446, 444, 442, 440, 438, 436, 434, 432, 430, 428, 426, 424, 422, 420, 418, 416, 414, 412, 410, 408, 406, 404, 402), (457, 458, 460, 459), (459, 460, 398, 397), (397, 399, 401, 403, 405, 407, 409, 411, 413, 415, 417, 419, 421, 423, 425, 427, 429, 431, 433, 435, 437, 439, 441, 443, 445, 447, 449, 451, 453, 455, 457, 459), (461, 462, 464, 463), (463, 464, 466, 465), (465, 466, 468, 467), (467, 468, 470, 469), (469, 470, 472, 471), (471, 472, 474, 473), (473, 474, 476, 475), (475, 476, 478, 477), (477, 478, 480, 479), (479, 480, 482, 481), (481, 482, 484, 483), (483, 484, 486, 485), (485, 486, 488, 487), (487, 488, 490, 489), (489, 490, 492, 491), (491, 492, 494, 493), (493, 494, 496, 495), (495, 496, 498, 497), (497, 498, 500, 499), (499, 500, 502, 501), (501, 502, 504, 503), (503, 504, 506, 505), (505, 506, 508, 507), (507, 508, 510, 509), (509, 510, 512, 511), (511, 512, 514, 513), (513, 514, 516, 515), (515, 516, 518, 517), (517, 518, 520, 519), (519, 520, 522, 521), (464, 462, 524, 522, 520, 518, 516, 514, 512, 510, 508, 506, 504, 502, 500, 498, 496, 494, 492, 490, 488, 486, 484, 482, 480, 478, 476, 474, 472, 470, 468, 466), (521, 522, 524, 523), (523, 524, 462, 461), (461, 463, 465, 467, 469, 471, 473, 475, 477, 479, 481, 483, 485, 487, 489, 491, 493, 495, 497, 499, 501, 503, 505, 507, 509, 511, 513, 515, 517, 519, 521, 523), (525, 526, 528, 527), (527, 528, 530, 529), (529, 530, 532, 531), (531, 532, 534, 533), (533, 534, 536, 535), (535, 536, 538, 537), (537, 538, 540, 539), (539, 540, 542, 541), (541, 542, 544, 543), (543, 544, 546, 545), (545, 546, 548, 547), (547, 548, 550, 549), (549, 550, 552, 551), (551, 552, 554, 553), (553, 554, 556, 555), (555, 556, 558, 557), (557, 558, 560, 559), (559, 560, 562, 561), (561, 562, 564, 563), (563, 564, 566, 565), (565, 566, 568, 567), (567, 568, 570, 569), (569, 570, 572, 571), (571, 572, 574, 573), (573, 574, 576, 575), (575, 576, 578, 577), (577, 578, 580, 579), (579, 580, 582, 581), (581, 582, 584, 583), (583, 584, 586, 585), (528, 526, 588, 586, 584, 582, 580, 578, 576, 574, 572, 570, 568, 566, 564, 562, 560, 558, 556, 554, 552, 550, 548, 546, 544, 542, 540, 538, 536, 534, 532, 530), (585, 586, 588, 587), (587, 588, 526, 525), (525, 527, 529, 531, 533, 535, 537, 539, 541, 543, 545, 547, 549, 551, 553, 555, 557, 559, 561, 563, 565, 567, 569, 571, 573, 575, 577, 579, 581, 583, 585, 587), (590, 604, 591, 589), (590, 589, 592, 594), (592, 589, 591, 602, 601, 600, 597, 593), (594, 592, 593, 595), (599, 603, 604, 590, 594, 595, 596, 598), (595, 593, 597, 596), (598, 596, 597, 600), (600, 601, 599, 598), (603, 599, 601, 602), (604, 603, 602, 591), (632, 664, 728, 692), (663, 624, 675, 727), (640, 638, 702, 704), (630, 656, 720, 688), (665, 667, 731, 729), (655, 622, 671, 719), (631, 648, 712, 690), (647, 623, 673, 711), (657, 659, 723, 721), (629, 640, 704, 686), (731, 683, 684, 729), (723, 681, 682, 721), (707, 679, 680, 705), (715, 677, 678, 713), (727, 675, 676, 725), (711, 673, 674, 709), (719, 671, 672, 717), (703, 669, 670, 701), (730, 699, 700, 732), (722, 697, 698, 724), (706, 695, 696, 708), (714, 693, 694, 716), (726, 691, 692, 728), (710, 689, 690, 712), (718, 687, 688, 720), (702, 685, 686, 704), (648, 646, 710, 712), (626, 610, 680, 679), (618, 634, 696, 695), (610, 641, 705, 680), (656, 654, 718, 720), (664, 662, 726, 728), (642, 618, 695, 706), (609, 649, 713, 678), (650, 617, 693, 714), (611, 657, 721, 682), (612, 665, 729, 684), (637, 639, 703, 701), (658, 619, 697, 722), (666, 620, 699, 730), (645, 647, 711, 709), (643, 626, 679, 707), (653, 655, 719, 717), (634, 644, 708, 696), (661, 663, 727, 725), (651, 625, 677, 715), (621, 605, 670, 669), (633, 652, 716, 694), (659, 627, 681, 723), (635, 660, 724, 698), (644, 642, 706, 708), (667, 628, 683, 731), (636, 668, 732, 700), (652, 650, 714, 716), (605, 637, 701, 670), (607, 645, 709, 674), (660, 658, 722, 724), (638, 613, 685, 702), (668, 666, 730, 732), (606, 653, 717, 672), (646, 615, 689, 710), (613, 629, 686, 685), (654, 614, 687, 718), (608, 661, 725, 676), (662, 616, 691, 726), (641, 643, 707, 705), (649, 651, 715, 713), (639, 621, 669, 703), (739, 745, 741, 743, 737, 734, 736, 738, 744, 742, 746, 740, 735, 733), (778, 753, 775, 761, 773, 757, 771, 763, 769, 752, 749, 747, 751, 770, 764, 772, 758, 774, 762, 776, 755, 777, 765, 779, 759, 781, 767, 783, 754, 748, 750, 756, 784, 768, 782, 760, 780, 766), (786, 788, 817, 814), (793, 786, 814, 813), (798, 787, 816, 822), (787, 785, 815, 816), (788, 794, 818, 817), (805, 793, 813, 819), (785, 797, 821, 815), (810, 798, 822, 825), (806, 802, 826, 820), (809, 801, 824, 823), (794, 806, 820, 818), (801, 805, 819, 824), (797, 809, 823, 821), (802, 810, 825, 826), (790, 795, 813, 814), (789, 791, 816, 815), (792, 790, 814, 817), (796, 792, 817, 818), (795, 807, 819, 813), (808, 796, 818, 820), (799, 789, 815, 821), (791, 800, 822, 816), (803, 811, 823, 824), (812, 804, 826, 825), (807, 803, 824, 819), (804, 808, 820, 826), (811, 799, 821, 823), (800, 812, 825, 822)])
me_cube_005.polygons.foreach_set('material_index', [0, 0, 0, 0, 0, 0, 0, 0, 0, 0, 0, 0, 0, 0, 0, 0, 0, 0, 0, 0, 0, 0, 0, 0, 0, 0, 0, 0, 0, 0, 0, 0, 0, 0, 0, 0, 0, 0, 0, 0, 0, 0, 0, 0, 0, 0, 0, 0, 0, 0, 0, 0, 0, 0, 0, 0, 0, 0, 0, 0, 0, 0, 0, 0, 0, 0, 0, 0, 0, 0, 0, 0, 0, 1, 1, 1, 1, 1, 1, 1, 1, 1, 1, 1, 1, 1, 1, 1, 1, 1, 1, 1, 1, 1, 1, 1, 1, 1, 1, 1, 1, 1, 1, 1, 1, 1, 1, 1, 1, 1, 1, 1, 1, 1, 1, 1, 1, 1, 1, 1, 1, 1, 1, 1, 1, 1, 1, 1, 1, 1, 1, 1, 1, 1, 1, 1, 1, 1, 1, 1, 1, 1, 1, 1, 1, 1, 1, 1, 1, 1, 1, 1, 1, 1, 1, 1, 1, 1, 1, 1, 1, 1, 1, 1, 1, 1, 1, 1, 1, 1, 1, 1, 1, 1, 1, 1, 1, 1, 1, 1, 1, 1, 1, 1, 1, 1, 1, 1, 1, 1, 1, 1, 1, 1, 1, 1, 1, 1, 1, 1, 1, 1, 1, 1, 1, 1, 1, 1, 1, 1, 1, 1, 1, 1, 1, 1, 1, 1, 1, 1, 1, 1, 1, 1, 1, 1, 1, 1, 1, 1, 1, 1, 1, 1, 1, 1, 1, 1, 1, 1, 1, 1, 1, 1, 1, 1, 1, 1, 1, 1, 1, 1, 1, 1, 1, 1, 1, 1, 1, 1, 1, 1, 1, 1, 1, 1, 1, 1, 1, 1, 1, 1, 1, 1, 1, 1, 1, 1, 1, 1, 1, 1, 1, 1, 1, 1, 1, 1, 1, 1, 1, 1, 2, 2, 2, 0, 2, 0, 0, 2, 2, 2, 3, 3, 3, 3, 3, 3, 3, 3, 3, 3, 3, 3, 3, 3, 3, 3, 3, 3, 3, 3, 3, 3, 3, 3, 3, 3, 3, 3, 3, 3, 3, 3, 3, 3, 3, 3, 3, 3, 3, 3, 3, 3, 3, 3, 3, 3, 3, 3, 3, 3, 3, 3, 3, 3, 3, 3, 3, 3, 3, 3, 3, 3, 3, 3, 3, 3, 3, 3, 4, 5, 6, 6, 6, 6, 6, 6, 6, 6, 6, 6, 6, 6, 6, 6, 6, 6, 6, 6, 6, 6, 6, 6, 6, 6, 6, 6, 6, 6])
_uv = me_cube_005.uv_layers.new(name='UVMap')
_uv.uv.foreach_set('vector', [0.375, 0.4651, 0.625, 0.4651, 0.625, 0.5, 0.5543, 0.5, 0.375, 0.5, 0.3401, 0.75, 0.3405, 0.5621, 0.375, 0.5617, 0.375, 0.75, 0.625, 0.5617, 0.6599, 0.5622, 0.6599, 0.75, 0.625, 0.75, 0.6187, 0.5106, 0.6187, 0.5063, 0.625, 0.5, 0.625, 0.5055, 0.6187, 0.5063, 0.5606, 0.5063, 0.5543, 0.5, 0.625, 0.5, 0.625, 0.5055, 0.625, 0.5, 0.6599, 0.5, 0.6595, 0.5585, 0.625, 0.5585, 0.625, 0.5528, 0.6222, 0.5617, 0.6073, 0.5767, 0.5466, 0.5767, 0.5331, 0.5767, 0.5318, 0.5767, 0.5179, 0.5767, 0.517, 0.5767, 0.5035, 0.5767, 0.5022, 0.5767, 0.4885, 0.5767, 0.4874, 0.5767, 0.4737, 0.5767, 0.4726, 0.5767, 0.4589, 0.5767, 0.4578, 0.5767, 0.4441, 0.5767, 0.443, 0.5767, 0.4297, 0.5767, 0.4282, 0.5767, 0.3927, 0.5767, 0.3778, 0.5617, 0.625, 0.75, 0.6073, 0.7323, 0.6073, 0.5767, 0.6222, 0.5617, 0.625, 0.5617, 0.5466, 0.7323, 0.6073, 0.7323, 0.625, 0.75, 0.375, 0.75, 0.3927, 0.7323, 0.4282, 0.7323, 0.4297, 0.7323, 0.443, 0.7323, 0.4441, 0.7323, 0.4578, 0.7323, 0.4589, 0.7323, 0.4726, 0.7323, 0.4737, 0.7323, 0.4874, 0.7323, 0.4885, 0.7323, 0.5022, 0.7323, 0.5035, 0.7323, 0.517, 0.7323, 0.5179, 0.7323, 0.5318, 0.7323, 0.5331, 0.7323, 0.3778, 0.5617, 0.3927, 0.5767, 0.3927, 0.7323, 0.375, 0.75, 0.375, 0.5617, 0.5606, 0.5311, 0.5606, 0.5478, 0.5543, 0.5528, 0.5543, 0.5315, 0.5606, 0.5478, 0.5606, 0.5526, 0.5543, 0.5585, 0.5543, 0.5528, 0.5606, 0.5063, 0.5606, 0.5106, 0.5543, 0.5055, 0.5543, 0.5, 0.5606, 0.5273, 0.5606, 0.5292, 0.5543, 0.5291, 0.5543, 0.5267, 0.5386, 0.5267, 0.5543, 0.5267, 0.5543, 0.5291, 0.5386, 0.5291, 0.4694, 0.5267, 0.4853, 0.5267, 0.4853, 0.5291, 0.4694, 0.5291, 0.5041, 0.5267, 0.5198, 0.5267, 0.5198, 0.5291, 0.5041, 0.5291, 0.4349, 0.5267, 0.4509, 0.5267, 0.4509, 0.5291, 0.4349, 0.5291, 0.4866, 0.5267, 0.5026, 0.5267, 0.5026, 0.5291, 0.4866, 0.5291, 0.5208, 0.5267, 0.5371, 0.5267, 0.5371, 0.5291, 0.5208, 0.5291, 0.4521, 0.5267, 0.4681, 0.5267, 0.4681, 0.5291, 0.4521, 0.5291, 0.4181, 0.5267, 0.4336, 0.5267, 0.4336, 0.5291, 0.4181, 0.5291, 0.6187, 0.5106, 0.625, 0.5055, 0.625, 0.5528, 0.6187, 0.5478, 0.6187, 0.5311, 0.6187, 0.5292, 0.6187, 0.5273, 0.5606, 0.5292, 0.5606, 0.5311, 0.5543, 0.5315, 0.5543, 0.5291, 0.5386, 0.5291, 0.5543, 0.5291, 0.5543, 0.5315, 0.5386, 0.5315, 0.4694, 0.5291, 0.4853, 0.5291, 0.4853, 0.5315, 0.4694, 0.5315, 0.5041, 0.5291, 0.5198, 0.5291, 0.5198, 0.5315, 0.5041, 0.5315, 0.4349, 0.5291, 0.4509, 0.5291, 0.4509, 0.5315, 0.4349, 0.5315, 0.4866, 0.5291, 0.5026, 0.5291, 0.5026, 0.5315, 0.4866, 0.5315, 0.5208, 0.5291, 0.5371, 0.5291, 0.5371, 0.5315, 0.5208, 0.5315, 0.4521, 0.5291, 0.4681, 0.5291, 0.4681, 0.5315, 0.4521, 0.5315, 0.4181, 0.5291, 0.4336, 0.5291, 0.4336, 0.5315, 0.4181, 0.5315, 0.5606, 0.5106, 0.5606, 0.5273, 0.5543, 0.5267, 0.5543, 0.5055, 0.5371, 0.5055, 0.5386, 0.5055, 0.5386, 0.5267, 0.5371, 0.5267, 0.5371, 0.5291, 0.5386, 0.5291, 0.5386, 0.5315, 0.5371, 0.5315, 0.5371, 0.5267, 0.5386, 0.5267, 0.5386, 0.5291, 0.5371, 0.5291, 0.5371, 0.5315, 0.5386, 0.5315, 0.5386, 0.5528, 0.5371, 0.5528, 0.5198, 0.5055, 0.5208, 0.5055, 0.5208, 0.5267, 0.5198, 0.5267, 0.5198, 0.5291, 0.5208, 0.5291, 0.5208, 0.5315, 0.5198, 0.5315, 0.5198, 0.5267, 0.5208, 0.5267, 0.5208, 0.5291, 0.5198, 0.5291, 0.5198, 0.5315, 0.5208, 0.5315, 0.5208, 0.5528, 0.5198, 0.5528, 0.5026, 0.5055, 0.5041, 0.5055, 0.5041, 0.5267, 0.5026, 0.5267, 0.5026, 0.5291, 0.5041, 0.5291, 0.5041, 0.5315, 0.5026, 0.5315, 0.5026, 0.5267, 0.5041, 0.5267, 0.5041, 0.5291, 0.5026, 0.5291, 0.5026, 0.5315, 0.5041, 0.5315, 0.5041, 0.5528, 0.5026, 0.5528, 0.4853, 0.5055, 0.4866, 0.5055, 0.4866, 0.5267, 0.4853, 0.5267, 0.4853, 0.5291, 0.4866, 0.5291, 0.4866, 0.5315, 0.4853, 0.5315, 0.4853, 0.5267, 0.4866, 0.5267, 0.4866, 0.5291, 0.4853, 0.5291, 0.4853, 0.5315, 0.4866, 0.5315, 0.4866, 0.5528, 0.4853, 0.5528, 0.4681, 0.5055, 0.4694, 0.5055, 0.4694, 0.5267, 0.4681, 0.5267, 0.4681, 0.5291, 0.4694, 0.5291, 0.4694, 0.5315, 0.4681, 0.5315, 0.4681, 0.5267, 0.4694, 0.5267, 0.4694, 0.5291, 0.4681, 0.5291, 0.4681, 0.5315, 0.4694, 0.5315, 0.4694, 0.5528, 0.4681, 0.5528, 0.4509, 0.5055, 0.4521, 0.5055, 0.4521, 0.5267, 0.4509, 0.5267, 0.4509, 0.5291, 0.4521, 0.5291, 0.4521, 0.5315, 0.4509, 0.5315, 0.4509, 0.5267, 0.4521, 0.5267, 0.4521, 0.5291, 0.4509, 0.5291, 0.4509, 0.5315, 0.4521, 0.5315, 0.4521, 0.5528, 0.4509, 0.5528, 0.4336, 0.5055, 0.4349, 0.5055, 0.4349, 0.5267, 0.4336, 0.5267, 0.4336, 0.5291, 0.4349, 0.5291, 0.4349, 0.5315, 0.4336, 0.5315, 0.4336, 0.5267, 0.4349, 0.5267, 0.4349, 0.5291, 0.4336, 0.5291, 0.4336, 0.5315, 0.4349, 0.5315, 0.4349, 0.5528, 0.4336, 0.5528, 0.4181, 0.5055, 0.4181, 0.5267, 0.4164, 0.5267, 0.4164, 0.5291, 0.4181, 0.5291, 0.4181, 0.5315, 0.4164, 0.5315, 0.4164, 0.5267, 0.4181, 0.5267, 0.4181, 0.5291, 0.4164, 0.5291, 0.4164, 0.5315, 0.4181, 0.5315, 0.4181, 0.5528, 0.6187, 0.5526, 0.6187, 0.5478, 0.625, 0.5528, 0.625, 0.5585, 0.625, 0.75, 0.625, 0.7849, 0.375, 0.7849, 0.375, 0.75, 0.5606, 0.5526, 0.6187, 0.5526, 0.625, 0.5585, 0.5543, 0.5585, 0.5386, 0.5528, 0.5543, 0.5528, 0.5543, 0.5585, 0.375, 0.5585, 0.375, 0.5, 0.5543, 0.5, 0.5543, 0.5055, 0.5386, 0.5055, 0.5371, 0.5055, 0.5208, 0.5055, 0.5198, 0.5055, 0.5041, 0.5055, 0.5026, 0.5055, 0.4866, 0.5055, 0.4853, 0.5055, 0.4694, 0.5055, 0.4681, 0.5055, 0.4521, 0.5055, 0.4509, 0.5055, 0.4349, 0.5055, 0.4336, 0.5055, 0.4181, 0.5055, 0.4164, 0.5267, 0.4164, 0.5291, 0.4164, 0.5315, 0.4181, 0.5528, 0.4336, 0.5528, 0.4349, 0.5528, 0.4509, 0.5528, 0.4521, 0.5528, 0.4681, 0.5528, 0.4694, 0.5528, 0.4853, 0.5528, 0.4866, 0.5528, 0.5026, 0.5528, 0.5041, 0.5528, 0.5198, 0.5528, 0.5208, 0.5528, 0.5371, 0.5528, 0.6246, 0.5594, 0.5543, 0.5594, 0.5543, 0.5585, 0.625, 0.5585, 0.6222, 0.5617, 0.3778, 0.5617, 0.3774, 0.5609, 0.6226, 0.5609, 0.375, 0.5585, 0.5543, 0.5585, 0.5543, 0.5594, 0.3754, 0.5594, 0.375, 0.5585, 0.3401, 0.5587, 0.3401, 0.5, 0.375, 0.5, 0.625, 0.788, 0.625, 1.0, 0.375, 1.0, 0.375, 0.788, 0.3927, 0.7323, 0.3927, 0.5767, 0.3927, 0.5767, 0.3927, 0.7323, 0.375, 0.2445, 0.4164, 0.25, 0.375, 0.25, 0.5466, 0.5767, 0.6073, 0.5767, 0.6073, 0.5767, 0.5466, 0.5767, 0.6073, 0.5767, 0.6073, 0.7323, 0.6073, 0.7323, 0.6073, 0.5767, 0.6073, 0.7323, 0.5466, 0.7323, 0.5466, 0.7323, 0.6073, 0.7323, 0.3927, 0.5767, 0.4282, 0.5767, 0.4282, 0.5767, 0.3927, 0.5767, 0.4297, 0.7323, 0.4282, 0.7323, 0.4282, 0.7323, 0.4297, 0.7323, 0.4885, 0.7323, 0.4874, 0.7323, 0.4874, 0.7323, 0.4885, 0.7323, 0.4737, 0.5767, 0.4874, 0.5767, 0.4874, 0.5767, 0.4737, 0.5767, 0.5331, 0.5767, 0.5466, 0.5767, 0.5466, 0.5767, 0.5331, 0.5767, 0.4282, 0.7323, 0.3927, 0.7323, 0.3927, 0.7323, 0.4282, 0.7323, 0.375, 0.0, 0.625, 0.0, 0.625, 0.25, 0.4164, 0.25, 0.375, 0.2445, 0.5035, 0.5767, 0.517, 0.5767, 0.517, 0.5767, 0.5035, 0.5767, 0.5179, 0.7323, 0.517, 0.7323, 0.517, 0.7323, 0.5179, 0.7323, 0.4441, 0.5767, 0.4578, 0.5767, 0.4578, 0.5767, 0.4441, 0.5767, 0.4589, 0.7323, 0.4578, 0.7323, 0.4578, 0.7323, 0.4589, 0.7323, 0.4885, 0.5767, 0.5022, 0.5767, 0.5022, 0.5767, 0.4885, 0.5767, 0.5035, 0.7323, 0.5022, 0.7323, 0.5022, 0.7323, 0.5035, 0.7323, 0.5331, 0.7323, 0.5318, 0.7323, 0.5318, 0.7323, 0.5331, 0.7323, 0.5179, 0.5767, 0.5318, 0.5767, 0.5318, 0.5767, 0.5179, 0.5767, 0.4737, 0.7323, 0.4726, 0.7323, 0.4726, 0.7323, 0.4737, 0.7323, 0.4589, 0.5767, 0.4726, 0.5767, 0.4726, 0.5767, 0.4589, 0.5767, 0.4297, 0.5767, 0.443, 0.5767, 0.443, 0.5767, 0.4297, 0.5767, 0.4441, 0.7323, 0.443, 0.7323, 0.443, 0.7323, 0.4441, 0.7323, 0.5026, 0.5055, 0.5026, 0.5267, 0.5026, 0.5267, 0.5026, 0.5055, 0.4509, 0.5055, 0.4509, 0.5267, 0.4509, 0.5267, 0.4509, 0.5055, 0.5198, 0.5055, 0.5198, 0.5267, 0.5198, 0.5267, 0.5198, 0.5055, 0.3746, 0.5609, 0.3405, 0.5613, 0.3405, 0.5595, 0.3746, 0.5594, 0.5026, 0.5315, 0.5026, 0.5528, 0.5026, 0.5528, 0.5026, 0.5315, 0.4853, 0.5055, 0.4853, 0.5267, 0.4853, 0.5267, 0.4853, 0.5055, 0.4509, 0.5315, 0.4509, 0.5528, 0.4509, 0.5528, 0.4509, 0.5315, 0.5466, 0.7323, 0.5331, 0.7323, 0.5331, 0.7323, 0.5466, 0.7323, 0.5318, 0.5767, 0.5331, 0.5767, 0.5331, 0.5767, 0.5318, 0.5767, 0.517, 0.5767, 0.5179, 0.5767, 0.5179, 0.5767, 0.517, 0.5767, 0.5318, 0.7323, 0.5179, 0.7323, 0.5179, 0.7323, 0.5318, 0.7323, 0.517, 0.7323, 0.5035, 0.7323, 0.5035, 0.7323, 0.517, 0.7323, 0.5022, 0.5767, 0.5035, 0.5767, 0.5035, 0.5767, 0.5022, 0.5767, 0.4874, 0.5767, 0.4885, 0.5767, 0.4885, 0.5767, 0.4874, 0.5767, 0.5022, 0.7323, 0.4885, 0.7323, 0.4885, 0.7323, 0.5022, 0.7323, 0.4874, 0.7323, 0.4737, 0.7323, 0.4737, 0.7323, 0.4874, 0.7323, 0.4726, 0.5767, 0.4737, 0.5767, 0.4737, 0.5767, 0.4726, 0.5767, 0.4578, 0.5767, 0.4589, 0.5767, 0.4589, 0.5767, 0.4578, 0.5767, 0.4726, 0.7323, 0.4589, 0.7323, 0.4589, 0.7323, 0.4726, 0.7323, 0.4578, 0.7323, 0.4441, 0.7323, 0.4441, 0.7323, 0.4578, 0.7323, 0.443, 0.5767, 0.4441, 0.5767, 0.4441, 0.5767, 0.443, 0.5767, 0.4282, 0.5767, 0.4297, 0.5767, 0.4297, 0.5767, 0.4282, 0.5767, 0.443, 0.7323, 0.4297, 0.7323, 0.4297, 0.7323, 0.443, 0.7323, 0.4681, 0.5315, 0.4681, 0.5528, 0.4681, 0.5528, 0.4681, 0.5315, 0.4681, 0.5055, 0.4681, 0.5267, 0.4681, 0.5267, 0.4681, 0.5055, 0.4336, 0.5055, 0.4336, 0.5267, 0.4336, 0.5267, 0.4336, 0.5055, 0.4336, 0.5315, 0.4336, 0.5528, 0.4336, 0.5528, 0.4336, 0.5315, 0.4853, 0.5315, 0.4853, 0.5528, 0.4853, 0.5528, 0.4853, 0.5315, 0.5198, 0.5315, 0.5198, 0.5528, 0.5198, 0.5528, 0.5198, 0.5315, 0.663, 0.75, 0.663, 0.5, 0.875, 0.5, 0.875, 0.75, 0.4164, 0.25, 0.625, 0.25, 0.625, 0.462, 0.375, 0.462, 0.375, 0.25, 0.125, 0.5, 0.337, 0.5, 0.337, 0.75, 0.125, 0.75, 0.125, 0.5055, 0.3401, 0.5, 0.3401, 0.5587, 0.3401, 0.5621, 0.3401, 0.75, 0.3401, 0.75, 0.3401, 0.5, 0.625, 0.788, 0.375, 0.788, 0.375, 0.788, 0.625, 0.788, 0.375, 0.7849, 0.625, 0.7849, 0.625, 0.7849, 0.375, 0.7849, 0.625, 0.4651, 0.375, 0.4651, 0.375, 0.4651, 0.625, 0.4651, 0.625, 0.788, 0.375, 0.788, 0.375, 0.7849, 0.625, 0.7849, 0.375, 0.462, 0.663, 0.5, 0.663, 0.75, 0.6599, 0.75, 0.625, 0.4651, 0.375, 0.4651, 0.3401, 0.5, 0.3401, 0.75, 0.337, 0.75, 0.337, 0.5, 0.663, 0.5, 0.663, 0.75, 0.663, 0.75, 0.663, 0.5, 0.337, 0.75, 0.337, 0.5, 0.337, 0.5, 0.337, 0.75, 0.375, 0.462, 0.625, 0.462, 0.625, 0.462, 0.375, 0.462, 0.6599, 0.75, 0.6599, 0.5622, 0.6599, 0.5585, 0.6599, 0.5, 0.6599, 0.5, 0.6599, 0.75, 0.3774, 0.5609, 0.3754, 0.5609, 0.3754, 0.5594, 0.5543, 0.5594, 0.6246, 0.5594, 0.6246, 0.5609, 0.6226, 0.5609, 0.3746, 0.5594, 0.375, 0.5585, 0.3754, 0.5594, 0.6254, 0.5594, 0.6246, 0.5594, 0.625, 0.5585, 0.3754, 0.5609, 0.375, 0.5617, 0.3746, 0.5609, 0.6254, 0.5609, 0.625, 0.5617, 0.6246, 0.5609, 0.6226, 0.5609, 0.6246, 0.5609, 0.625, 0.5617, 0.6222, 0.5617, 0.3754, 0.5609, 0.3774, 0.5609, 0.3778, 0.5617, 0.375, 0.5617, 0.3754, 0.5594, 0.3754, 0.5609, 0.3746, 0.5609, 0.3746, 0.5594, 0.6254, 0.5609, 0.6595, 0.5613, 0.6599, 0.5622, 0.625, 0.5617, 0.6595, 0.5613, 0.6595, 0.5594, 0.6599, 0.5585, 0.6599, 0.5622, 0.625, 0.5585, 0.6595, 0.5585, 0.6595, 0.5594, 0.6254, 0.5594, 0.3405, 0.5595, 0.3405, 0.5613, 0.3401, 0.5621, 0.3401, 0.5587, 0.375, 0.5617, 0.3405, 0.5621, 0.3405, 0.5613, 0.3746, 0.5609, 0.3746, 0.5594, 0.3405, 0.5595, 0.3401, 0.5587, 0.375, 0.5585, 0.6254, 0.5609, 0.6246, 0.5609, 0.6246, 0.5594, 0.6254, 0.5594, 0.6595, 0.5594, 0.6595, 0.5613, 1.0, 0.5, 1.0, 1.0, 0.9688, 1.0, 0.9688, 0.5, 0.9688, 0.5, 0.9688, 1.0, 0.9375, 1.0, 0.9375, 0.5, 0.9375, 0.5, 0.9375, 1.0, 0.9062, 1.0, 0.9062, 0.5, 0.9062, 0.5, 0.9062, 1.0, 0.875, 1.0, 0.875, 0.5, 0.875, 0.5, 0.875, 1.0, 0.8438, 1.0, 0.8438, 0.5, 0.8438, 0.5, 0.8438, 1.0, 0.8125, 1.0, 0.8125, 0.5, 0.8125, 0.5, 0.8125, 1.0, 0.7812, 1.0, 0.7812, 0.5, 0.7812, 0.5, 0.7812, 1.0, 0.75, 1.0, 0.75, 0.5, 0.75, 0.5, 0.75, 1.0, 0.7188, 1.0, 0.7188, 0.5, 0.7188, 0.5, 0.7188, 1.0, 0.6875, 1.0, 0.6875, 0.5, 0.6875, 0.5, 0.6875, 1.0, 0.6562, 1.0, 0.6562, 0.5, 0.6562, 0.5, 0.6562, 1.0, 0.625, 1.0, 0.625, 0.5, 0.625, 0.5, 0.625, 1.0, 0.5938, 1.0, 0.5938, 0.5, 0.5938, 0.5, 0.5938, 1.0, 0.5625, 1.0, 0.5625, 0.5, 0.5625, 0.5, 0.5625, 1.0, 0.5312, 1.0, 0.5312, 0.5, 0.5312, 0.5, 0.5312, 1.0, 0.5, 1.0, 0.5, 0.5, 0.5, 0.5, 0.5, 1.0, 0.4688, 1.0, 0.4688, 0.5, 0.4688, 0.5, 0.4688, 1.0, 0.4375, 1.0, 0.4375, 0.5, 0.4375, 0.5, 0.4375, 1.0, 0.4062, 1.0, 0.4062, 0.5, 0.4062, 0.5, 0.4062, 1.0, 0.375, 1.0, 0.375, 0.5, 0.375, 0.5, 0.375, 1.0, 0.3438, 1.0, 0.3438, 0.5, 0.3438, 0.5, 0.3438, 1.0, 0.3125, 1.0, 0.3125, 0.5, 0.3125, 0.5, 0.3125, 1.0, 0.2812, 1.0, 0.2812, 0.5, 0.2812, 0.5, 0.2812, 1.0, 0.25, 1.0, 0.25, 0.5, 0.25, 0.5, 0.25, 1.0, 0.2188, 1.0, 0.2188, 0.5, 0.2188, 0.5, 0.2188, 1.0, 0.1875, 1.0, 0.1875, 0.5, 0.1875, 0.5, 0.1875, 1.0, 0.1562, 1.0, 0.1562, 0.5, 0.1562, 0.5, 0.1562, 1.0, 0.125, 1.0, 0.125, 0.5, 0.125, 0.5, 0.125, 1.0, 0.09375, 1.0, 0.09375, 0.5, 0.09375, 0.5, 0.09375, 1.0, 0.0625, 1.0, 0.0625, 0.5, 0.2968, 0.4854, 0.25, 0.49, 0.2032, 0.4854, 0.1582, 0.4717, 0.1167, 0.4496, 0.08029, 0.4197, 0.05045, 0.3833, 0.02827, 0.3418, 0.01461, 0.2968, 0.01, 0.25, 0.01461, 0.2032, 0.02827, 0.1582, 0.05045, 0.1167, 0.08029, 0.08029, 0.1167, 0.05045, 0.1582, 0.02827, 0.2032, 0.01461, 0.25, 0.01, 0.2968, 0.01461, 0.3418, 0.02827, 0.3833, 0.05045, 0.4197, 0.08029, 0.4496, 0.1167, 0.4717, 0.1582, 0.4854, 0.2032, 0.49, 0.25, 0.4854, 0.2968, 0.4717, 0.3418, 0.4496, 0.3833, 0.4197, 0.4197, 0.3833, 0.4496, 0.3418, 0.4717, 0.0625, 0.5, 0.0625, 1.0, 0.03125, 1.0, 0.03125, 0.5, 0.03125, 0.5, 0.03125, 1.0, 0.0, 1.0, 0.0, 0.5, 0.75, 0.49, 0.7968, 0.4854, 0.8418, 0.4717, 0.8833, 0.4496, 0.9197, 0.4197, 0.9496, 0.3833, 0.9717, 0.3418, 0.9854, 0.2968, 0.99, 0.25, 0.9854, 0.2032, 0.9717, 0.1582, 0.9496, 0.1167, 0.9197, 0.08029, 0.8833, 0.05045, 0.8418, 0.02827, 0.7968, 0.01461, 0.75, 0.01, 0.7032, 0.01461, 0.6582, 0.02827, 0.6167, 0.05045, 0.5803, 0.08029, 0.5504, 0.1167, 0.5283, 0.1582, 0.5146, 0.2032, 0.51, 0.25, 0.5146, 0.2968, 0.5283, 0.3418, 0.5504, 0.3833, 0.5803, 0.4197, 0.6167, 0.4496, 0.6582, 0.4717, 0.7032, 0.4854, 1.0, 0.5, 1.0, 1.0, 0.9688, 1.0, 0.9688, 0.5, 0.9688, 0.5, 0.9688, 1.0, 0.9375, 1.0, 0.9375, 0.5, 0.9375, 0.5, 0.9375, 1.0, 0.9062, 1.0, 0.9062, 0.5, 0.9062, 0.5, 0.9062, 1.0, 0.875, 1.0, 0.875, 0.5, 0.875, 0.5, 0.875, 1.0, 0.8438, 1.0, 0.8438, 0.5, 0.8438, 0.5, 0.8438, 1.0, 0.8125, 1.0, 0.8125, 0.5, 0.8125, 0.5, 0.8125, 1.0, 0.7812, 1.0, 0.7812, 0.5, 0.7812, 0.5, 0.7812, 1.0, 0.75, 1.0, 0.75, 0.5, 0.75, 0.5, 0.75, 1.0, 0.7188, 1.0, 0.7188, 0.5, 0.7188, 0.5, 0.7188, 1.0, 0.6875, 1.0, 0.6875, 0.5, 0.6875, 0.5, 0.6875, 1.0, 0.6562, 1.0, 0.6562, 0.5, 0.6562, 0.5, 0.6562, 1.0, 0.625, 1.0, 0.625, 0.5, 0.625, 0.5, 0.625, 1.0, 0.5938, 1.0, 0.5938, 0.5, 0.5938, 0.5, 0.5938, 1.0, 0.5625, 1.0, 0.5625, 0.5, 0.5625, 0.5, 0.5625, 1.0, 0.5312, 1.0, 0.5312, 0.5, 0.5312, 0.5, 0.5312, 1.0, 0.5, 1.0, 0.5, 0.5, 0.5, 0.5, 0.5, 1.0, 0.4688, 1.0, 0.4688, 0.5, 0.4688, 0.5, 0.4688, 1.0, 0.4375, 1.0, 0.4375, 0.5, 0.4375, 0.5, 0.4375, 1.0, 0.4062, 1.0, 0.4062, 0.5, 0.4062, 0.5, 0.4062, 1.0, 0.375, 1.0, 0.375, 0.5, 0.375, 0.5, 0.375, 1.0, 0.3438, 1.0, 0.3438, 0.5, 0.3438, 0.5, 0.3438, 1.0, 0.3125, 1.0, 0.3125, 0.5, 0.3125, 0.5, 0.3125, 1.0, 0.2812, 1.0, 0.2812, 0.5, 0.2812, 0.5, 0.2812, 1.0, 0.25, 1.0, 0.25, 0.5, 0.25, 0.5, 0.25, 1.0, 0.2188, 1.0, 0.2188, 0.5, 0.2188, 0.5, 0.2188, 1.0, 0.1875, 1.0, 0.1875, 0.5, 0.1875, 0.5, 0.1875, 1.0, 0.1562, 1.0, 0.1562, 0.5, 0.1562, 0.5, 0.1562, 1.0, 0.125, 1.0, 0.125, 0.5, 0.125, 0.5, 0.125, 1.0, 0.09375, 1.0, 0.09375, 0.5, 0.09375, 0.5, 0.09375, 1.0, 0.0625, 1.0, 0.0625, 0.5, 0.2968, 0.4854, 0.25, 0.49, 0.2032, 0.4854, 0.1582, 0.4717, 0.1167, 0.4496, 0.08029, 0.4197, 0.05045, 0.3833, 0.02827, 0.3418, 0.01461, 0.2968, 0.01, 0.25, 0.01461, 0.2032, 0.02827, 0.1582, 0.05045, 0.1167, 0.08029, 0.08029, 0.1167, 0.05045, 0.1582, 0.02827, 0.2032, 0.01461, 0.25, 0.01, 0.2968, 0.01461, 0.3418, 0.02827, 0.3833, 0.05045, 0.4197, 0.08029, 0.4496, 0.1167, 0.4717, 0.1582, 0.4854, 0.2032, 0.49, 0.25, 0.4854, 0.2968, 0.4717, 0.3418, 0.4496, 0.3833, 0.4197, 0.4197, 0.3833, 0.4496, 0.3418, 0.4717, 0.0625, 0.5, 0.0625, 1.0, 0.03125, 1.0, 0.03125, 0.5, 0.03125, 0.5, 0.03125, 1.0, 0.0, 1.0, 0.0, 0.5, 0.75, 0.49, 0.7968, 0.4854, 0.8418, 0.4717, 0.8833, 0.4496, 0.9197, 0.4197, 0.9496, 0.3833, 0.9717, 0.3418, 0.9854, 0.2968, 0.99, 0.25, 0.9854, 0.2032, 0.9717, 0.1582, 0.9496, 0.1167, 0.9197, 0.08029, 0.8833, 0.05045, 0.8418, 0.02827, 0.7968, 0.01461, 0.75, 0.01, 0.7032, 0.01461, 0.6582, 0.02827, 0.6167, 0.05045, 0.5803, 0.08029, 0.5504, 0.1167, 0.5283, 0.1582, 0.5146, 0.2032, 0.51, 0.25, 0.5146, 0.2968, 0.5283, 0.3418, 0.5504, 0.3833, 0.5803, 0.4197, 0.6167, 0.4496, 0.6582, 0.4717, 0.7032, 0.4854, 1.0, 0.5, 1.0, 1.0, 0.9688, 1.0, 0.9688, 0.5, 0.9688, 0.5, 0.9688, 1.0, 0.9375, 1.0, 0.9375, 0.5, 0.9375, 0.5, 0.9375, 1.0, 0.9062, 1.0, 0.9062, 0.5, 0.9062, 0.5, 0.9062, 1.0, 0.875, 1.0, 0.875, 0.5, 0.875, 0.5, 0.875, 1.0, 0.8438, 1.0, 0.8438, 0.5, 0.8438, 0.5, 0.8438, 1.0, 0.8125, 1.0, 0.8125, 0.5, 0.8125, 0.5, 0.8125, 1.0, 0.7812, 1.0, 0.7812, 0.5, 0.7812, 0.5, 0.7812, 1.0, 0.75, 1.0, 0.75, 0.5, 0.75, 0.5, 0.75, 1.0, 0.7188, 1.0, 0.7188, 0.5, 0.7188, 0.5, 0.7188, 1.0, 0.6875, 1.0, 0.6875, 0.5, 0.6875, 0.5, 0.6875, 1.0, 0.6562, 1.0, 0.6562, 0.5, 0.6562, 0.5, 0.6562, 1.0, 0.625, 1.0, 0.625, 0.5, 0.625, 0.5, 0.625, 1.0, 0.5938, 1.0, 0.5938, 0.5, 0.5938, 0.5, 0.5938, 1.0, 0.5625, 1.0, 0.5625, 0.5, 0.5625, 0.5, 0.5625, 1.0, 0.5312, 1.0, 0.5312, 0.5, 0.5312, 0.5, 0.5312, 1.0, 0.5, 1.0, 0.5, 0.5, 0.5, 0.5, 0.5, 1.0, 0.4688, 1.0, 0.4688, 0.5, 0.4688, 0.5, 0.4688, 1.0, 0.4375, 1.0, 0.4375, 0.5, 0.4375, 0.5, 0.4375, 1.0, 0.4062, 1.0, 0.4062, 0.5, 0.4062, 0.5, 0.4062, 1.0, 0.375, 1.0, 0.375, 0.5, 0.375, 0.5, 0.375, 1.0, 0.3438, 1.0, 0.3438, 0.5, 0.3438, 0.5, 0.3438, 1.0, 0.3125, 1.0, 0.3125, 0.5, 0.3125, 0.5, 0.3125, 1.0, 0.2812, 1.0, 0.2812, 0.5, 0.2812, 0.5, 0.2812, 1.0, 0.25, 1.0, 0.25, 0.5, 0.25, 0.5, 0.25, 1.0, 0.2188, 1.0, 0.2188, 0.5, 0.2188, 0.5, 0.2188, 1.0, 0.1875, 1.0, 0.1875, 0.5, 0.1875, 0.5, 0.1875, 1.0, 0.1562, 1.0, 0.1562, 0.5, 0.1562, 0.5, 0.1562, 1.0, 0.125, 1.0, 0.125, 0.5, 0.125, 0.5, 0.125, 1.0, 0.09375, 1.0, 0.09375, 0.5, 0.09375, 0.5, 0.09375, 1.0, 0.0625, 1.0, 0.0625, 0.5, 0.2968, 0.4854, 0.25, 0.49, 0.2032, 0.4854, 0.1582, 0.4717, 0.1167, 0.4496, 0.08029, 0.4197, 0.05045, 0.3833, 0.02827, 0.3418, 0.01461, 0.2968, 0.01, 0.25, 0.01461, 0.2032, 0.02827, 0.1582, 0.05045, 0.1167, 0.08029, 0.08029, 0.1167, 0.05045, 0.1582, 0.02827, 0.2032, 0.01461, 0.25, 0.01, 0.2968, 0.01461, 0.3418, 0.02827, 0.3833, 0.05045, 0.4197, 0.08029, 0.4496, 0.1167, 0.4717, 0.1582, 0.4854, 0.2032, 0.49, 0.25, 0.4854, 0.2968, 0.4717, 0.3418, 0.4496, 0.3833, 0.4197, 0.4197, 0.3833, 0.4496, 0.3418, 0.4717, 0.0625, 0.5, 0.0625, 1.0, 0.03125, 1.0, 0.03125, 0.5, 0.03125, 0.5, 0.03125, 1.0, 0.0, 1.0, 0.0, 0.5, 0.75, 0.49, 0.7968, 0.4854, 0.8418, 0.4717, 0.8833, 0.4496, 0.9197, 0.4197, 0.9496, 0.3833, 0.9717, 0.3418, 0.9854, 0.2968, 0.99, 0.25, 0.9854, 0.2032, 0.9717, 0.1582, 0.9496, 0.1167, 0.9197, 0.08029, 0.8833, 0.05045, 0.8418, 0.02827, 0.7968, 0.01461, 0.75, 0.01, 0.7032, 0.01461, 0.6582, 0.02827, 0.6167, 0.05045, 0.5803, 0.08029, 0.5504, 0.1167, 0.5283, 0.1582, 0.5146, 0.2032, 0.51, 0.25, 0.5146, 0.2968, 0.5283, 0.3418, 0.5504, 0.3833, 0.5803, 0.4197, 0.6167, 0.4496, 0.6582, 0.4717, 0.7032, 0.4854, 1.0, 0.5, 1.0, 1.0, 0.9688, 1.0, 0.9688, 0.5, 0.9688, 0.5, 0.9688, 1.0, 0.9375, 1.0, 0.9375, 0.5, 0.9375, 0.5, 0.9375, 1.0, 0.9062, 1.0, 0.9062, 0.5, 0.9062, 0.5, 0.9062, 1.0, 0.875, 1.0, 0.875, 0.5, 0.875, 0.5, 0.875, 1.0, 0.8438, 1.0, 0.8438, 0.5, 0.8438, 0.5, 0.8438, 1.0, 0.8125, 1.0, 0.8125, 0.5, 0.8125, 0.5, 0.8125, 1.0, 0.7812, 1.0, 0.7812, 0.5, 0.7812, 0.5, 0.7812, 1.0, 0.75, 1.0, 0.75, 0.5, 0.75, 0.5, 0.75, 1.0, 0.7188, 1.0, 0.7188, 0.5, 0.7188, 0.5, 0.7188, 1.0, 0.6875, 1.0, 0.6875, 0.5, 0.6875, 0.5, 0.6875, 1.0, 0.6562, 1.0, 0.6562, 0.5, 0.6562, 0.5, 0.6562, 1.0, 0.625, 1.0, 0.625, 0.5, 0.625, 0.5, 0.625, 1.0, 0.5938, 1.0, 0.5938, 0.5, 0.5938, 0.5, 0.5938, 1.0, 0.5625, 1.0, 0.5625, 0.5, 0.5625, 0.5, 0.5625, 1.0, 0.5312, 1.0, 0.5312, 0.5, 0.5312, 0.5, 0.5312, 1.0, 0.5, 1.0, 0.5, 0.5, 0.5, 0.5, 0.5, 1.0, 0.4688, 1.0, 0.4688, 0.5, 0.4688, 0.5, 0.4688, 1.0, 0.4375, 1.0, 0.4375, 0.5, 0.4375, 0.5, 0.4375, 1.0, 0.4062, 1.0, 0.4062, 0.5, 0.4062, 0.5, 0.4062, 1.0, 0.375, 1.0, 0.375, 0.5, 0.375, 0.5, 0.375, 1.0, 0.3438, 1.0, 0.3438, 0.5, 0.3438, 0.5, 0.3438, 1.0, 0.3125, 1.0, 0.3125, 0.5, 0.3125, 0.5, 0.3125, 1.0, 0.2812, 1.0, 0.2812, 0.5, 0.2812, 0.5, 0.2812, 1.0, 0.25, 1.0, 0.25, 0.5, 0.25, 0.5, 0.25, 1.0, 0.2188, 1.0, 0.2188, 0.5, 0.2188, 0.5, 0.2188, 1.0, 0.1875, 1.0, 0.1875, 0.5, 0.1875, 0.5, 0.1875, 1.0, 0.1562, 1.0, 0.1562, 0.5, 0.1562, 0.5, 0.1562, 1.0, 0.125, 1.0, 0.125, 0.5, 0.125, 0.5, 0.125, 1.0, 0.09375, 1.0, 0.09375, 0.5, 0.09375, 0.5, 0.09375, 1.0, 0.0625, 1.0, 0.0625, 0.5, 0.2968, 0.4854, 0.25, 0.49, 0.2032, 0.4854, 0.1582, 0.4717, 0.1167, 0.4496, 0.08029, 0.4197, 0.05045, 0.3833, 0.02827, 0.3418, 0.01461, 0.2968, 0.01, 0.25, 0.01461, 0.2032, 0.02827, 0.1582, 0.05045, 0.1167, 0.08029, 0.08029, 0.1167, 0.05045, 0.1582, 0.02827, 0.2032, 0.01461, 0.25, 0.01, 0.2968, 0.01461, 0.3418, 0.02827, 0.3833, 0.05045, 0.4197, 0.08029, 0.4496, 0.1167, 0.4717, 0.1582, 0.4854, 0.2032, 0.49, 0.25, 0.4854, 0.2968, 0.4717, 0.3418, 0.4496, 0.3833, 0.4197, 0.4197, 0.3833, 0.4496, 0.3418, 0.4717, 0.0625, 0.5, 0.0625, 1.0, 0.03125, 1.0, 0.03125, 0.5, 0.03125, 0.5, 0.03125, 1.0, 0.0, 1.0, 0.0, 0.5, 0.75, 0.49, 0.7968, 0.4854, 0.8418, 0.4717, 0.8833, 0.4496, 0.9197, 0.4197, 0.9496, 0.3833, 0.9717, 0.3418, 0.9854, 0.2968, 0.99, 0.25, 0.9854, 0.2032, 0.9717, 0.1582, 0.9496, 0.1167, 0.9197, 0.08029, 0.8833, 0.05045, 0.8418, 0.02827, 0.7968, 0.01461, 0.75, 0.01, 0.7032, 0.01461, 0.6582, 0.02827, 0.6167, 0.05045, 0.5803, 0.08029, 0.5504, 0.1167, 0.5283, 0.1582, 0.5146, 0.2032, 0.51, 0.25, 0.5146, 0.2968, 0.5283, 0.3418, 0.5504, 0.3833, 0.5803, 0.4197, 0.6167, 0.4496, 0.6582, 0.4717, 0.7032, 0.4854, 0.125, 0.5, 0.375, 0.5, 0.375, 0.75, 0.125, 0.75, 0.375, 0.25, 0.375, 0.0, 0.3978, 0.0, 0.3978, 0.25, 0.3978, 1.0, 0.375, 1.0, 0.375, 0.75, 0.625, 0.75, 0.625, 1.0, 0.6028, 1.0, 0.6028, 0.8301, 0.3978, 0.8301, 0.2562, 0.5227, 0.2562, 0.5408, 0.375, 0.5408, 0.375, 0.5227, 0.625, 0.25, 0.625, 0.5, 0.375, 0.5, 0.375, 0.25, 0.3978, 0.25, 0.3978, 0.4199, 0.6028, 0.4199, 0.6028, 0.25, 0.375, 0.5227, 0.375, 0.5408, 0.625, 0.5408, 0.625, 0.5227, 0.7438, 0.5227, 0.625, 0.5227, 0.625, 0.5408, 0.7438, 0.5408, 0.6028, 0.0, 0.625, 0.0, 0.625, 0.25, 0.6028, 0.25, 0.625, 0.5, 0.875, 0.5, 0.875, 0.75, 0.625, 0.75, 0.375, 0.5, 0.625, 0.5, 0.625, 0.75, 0.375, 0.75, 0.4509, 0.5267, 0.4349, 0.5267, 0.4349, 0.5267, 0.4509, 0.5267, 0.4349, 0.5315, 0.4509, 0.5315, 0.4509, 0.5315, 0.4349, 0.5315, 0.5386, 0.5267, 0.5386, 0.5055, 0.5386, 0.5055, 0.5386, 0.5267, 0.4853, 0.5267, 0.4694, 0.5267, 0.4694, 0.5267, 0.4853, 0.5267, 0.4181, 0.5528, 0.4181, 0.5315, 0.4181, 0.5315, 0.4181, 0.5528, 0.4694, 0.5315, 0.4853, 0.5315, 0.4853, 0.5315, 0.4694, 0.5315, 0.5198, 0.5267, 0.5041, 0.5267, 0.5041, 0.5267, 0.5198, 0.5267, 0.5041, 0.5315, 0.5198, 0.5315, 0.5198, 0.5315, 0.5041, 0.5315, 0.4521, 0.5528, 0.4521, 0.5315, 0.4521, 0.5315, 0.4521, 0.5528, 0.5543, 0.5267, 0.5386, 0.5267, 0.5386, 0.5267, 0.5543, 0.5267, 0.4181, 0.5315, 0.4336, 0.5315, 0.4336, 0.5528, 0.4181, 0.5528, 0.4521, 0.5315, 0.4681, 0.5315, 0.4681, 0.5528, 0.4521, 0.5528, 0.5208, 0.5315, 0.5371, 0.5315, 0.5371, 0.5528, 0.5208, 0.5528, 0.4866, 0.5315, 0.5026, 0.5315, 0.5026, 0.5528, 0.4866, 0.5528, 0.4349, 0.5315, 0.4509, 0.5315, 0.4509, 0.5528, 0.4349, 0.5528, 0.5041, 0.5315, 0.5198, 0.5315, 0.5198, 0.5528, 0.5041, 0.5528, 0.4694, 0.5315, 0.4853, 0.5315, 0.4853, 0.5528, 0.4694, 0.5528, 0.5386, 0.5315, 0.5543, 0.5315, 0.5543, 0.5528, 0.5386, 0.5528, 0.4181, 0.5055, 0.4336, 0.5055, 0.4336, 0.5267, 0.4181, 0.5267, 0.4521, 0.5055, 0.4681, 0.5055, 0.4681, 0.5267, 0.4521, 0.5267, 0.5208, 0.5055, 0.5371, 0.5055, 0.5371, 0.5267, 0.5208, 0.5267, 0.4866, 0.5055, 0.5026, 0.5055, 0.5026, 0.5267, 0.4866, 0.5267, 0.4349, 0.5055, 0.4509, 0.5055, 0.4509, 0.5267, 0.4349, 0.5267, 0.5041, 0.5055, 0.5198, 0.5055, 0.5198, 0.5267, 0.5041, 0.5267, 0.4694, 0.5055, 0.4853, 0.5055, 0.4853, 0.5267, 0.4694, 0.5267, 0.5386, 0.5055, 0.5543, 0.5055, 0.5543, 0.5267, 0.5386, 0.5267, 0.5041, 0.5267, 0.5041, 0.5055, 0.5041, 0.5055, 0.5041, 0.5267, 0.5371, 0.5315, 0.5371, 0.5528, 0.5371, 0.5528, 0.5371, 0.5315, 0.5371, 0.5055, 0.5371, 0.5267, 0.5371, 0.5267, 0.5371, 0.5055, 0.5371, 0.5528, 0.5208, 0.5528, 0.5208, 0.5528, 0.5371, 0.5528, 0.4694, 0.5267, 0.4694, 0.5055, 0.4694, 0.5055, 0.4694, 0.5267, 0.4349, 0.5267, 0.4349, 0.5055, 0.4349, 0.5055, 0.4349, 0.5267, 0.5208, 0.5055, 0.5371, 0.5055, 0.5371, 0.5055, 0.5208, 0.5055, 0.5026, 0.5528, 0.4866, 0.5528, 0.4866, 0.5528, 0.5026, 0.5528, 0.4866, 0.5055, 0.5026, 0.5055, 0.5026, 0.5055, 0.4866, 0.5055, 0.4681, 0.5528, 0.4521, 0.5528, 0.4521, 0.5528, 0.4681, 0.5528, 0.4336, 0.5528, 0.4181, 0.5528, 0.4181, 0.5528, 0.4336, 0.5528, 0.5386, 0.5528, 0.5386, 0.5315, 0.5386, 0.5315, 0.5386, 0.5528, 0.4521, 0.5055, 0.4681, 0.5055, 0.4681, 0.5055, 0.4521, 0.5055, 0.4181, 0.5055, 0.4336, 0.5055, 0.4336, 0.5055, 0.4181, 0.5055, 0.5041, 0.5528, 0.5041, 0.5315, 0.5041, 0.5315, 0.5041, 0.5528, 0.5208, 0.5315, 0.5371, 0.5315, 0.5371, 0.5315, 0.5208, 0.5315, 0.4694, 0.5528, 0.4694, 0.5315, 0.4694, 0.5315, 0.4694, 0.5528, 0.5371, 0.5267, 0.5208, 0.5267, 0.5208, 0.5267, 0.5371, 0.5267, 0.4349, 0.5528, 0.4349, 0.5315, 0.4349, 0.5315, 0.4349, 0.5528, 0.4866, 0.5315, 0.5026, 0.5315, 0.5026, 0.5315, 0.4866, 0.5315, 0.5543, 0.5315, 0.5543, 0.5528, 0.5543, 0.5528, 0.5543, 0.5315, 0.5026, 0.5267, 0.4866, 0.5267, 0.4866, 0.5267, 0.5026, 0.5267, 0.4521, 0.5315, 0.4681, 0.5315, 0.4681, 0.5315, 0.4521, 0.5315, 0.4681, 0.5267, 0.4521, 0.5267, 0.4521, 0.5267, 0.4681, 0.5267, 0.5208, 0.5267, 0.5208, 0.5055, 0.5208, 0.5055, 0.5208, 0.5267, 0.4181, 0.5315, 0.4336, 0.5315, 0.4336, 0.5315, 0.4181, 0.5315, 0.4336, 0.5267, 0.4181, 0.5267, 0.4181, 0.5267, 0.4336, 0.5267, 0.4866, 0.5267, 0.4866, 0.5055, 0.4866, 0.5055, 0.4866, 0.5267, 0.5543, 0.5528, 0.5386, 0.5528, 0.5386, 0.5528, 0.5543, 0.5528, 0.5198, 0.5528, 0.5041, 0.5528, 0.5041, 0.5528, 0.5198, 0.5528, 0.4521, 0.5267, 0.4521, 0.5055, 0.4521, 0.5055, 0.4521, 0.5267, 0.5386, 0.5055, 0.5543, 0.5055, 0.5543, 0.5055, 0.5386, 0.5055, 0.4181, 0.5267, 0.4181, 0.5055, 0.4181, 0.5055, 0.4181, 0.5267, 0.4853, 0.5528, 0.4694, 0.5528, 0.4694, 0.5528, 0.4853, 0.5528, 0.5041, 0.5055, 0.5198, 0.5055, 0.5198, 0.5055, 0.5041, 0.5055, 0.5543, 0.5055, 0.5543, 0.5267, 0.5543, 0.5267, 0.5543, 0.5055, 0.4694, 0.5055, 0.4853, 0.5055, 0.4853, 0.5055, 0.4694, 0.5055, 0.4509, 0.5528, 0.4349, 0.5528, 0.4349, 0.5528, 0.4509, 0.5528, 0.4349, 0.5055, 0.4509, 0.5055, 0.4509, 0.5055, 0.4349, 0.5055, 0.5208, 0.5528, 0.5208, 0.5315, 0.5208, 0.5315, 0.5208, 0.5528, 0.4866, 0.5528, 0.4866, 0.5315, 0.4866, 0.5315, 0.4866, 0.5528, 0.5386, 0.5315, 0.5543, 0.5315, 0.5543, 0.5315, 0.5386, 0.5315, 0.6156, 0.5106, 0.6156, 0.5273, 0.6156, 0.5292, 0.6156, 0.5311, 0.6156, 0.5478, 0.6156, 0.5495, 0.5637, 0.5495, 0.5637, 0.5478, 0.5637, 0.5311, 0.5637, 0.5292, 0.5637, 0.5273, 0.5637, 0.5106, 0.5637, 0.5094, 0.6156, 0.5094, 0.4737, 0.5767, 0.4874, 0.5767, 0.4885, 0.5767, 0.5022, 0.5767, 0.5035, 0.5767, 0.517, 0.5767, 0.5179, 0.5767, 0.5318, 0.5767, 0.5331, 0.5767, 0.5466, 0.5767, 0.6073, 0.5767, 0.6073, 0.7323, 0.5466, 0.7323, 0.5331, 0.7323, 0.5318, 0.7323, 0.5179, 0.7323, 0.517, 0.7323, 0.5035, 0.7323, 0.5022, 0.7323, 0.4885, 0.7323, 0.4874, 0.7323, 0.4737, 0.7323, 0.4726, 0.7323, 0.4589, 0.7323, 0.4578, 0.7323, 0.4441, 0.7323, 0.443, 0.7323, 0.4297, 0.7323, 0.4282, 0.7323, 0.3927, 0.7323, 0.3927, 0.5767, 0.4282, 0.5767, 0.4297, 0.5767, 0.443, 0.5767, 0.4441, 0.5767, 0.4578, 0.5767, 0.4589, 0.5767, 0.4726, 0.5767, 0.6187, 0.5526, 0.5606, 0.5526, 0.5606, 0.5526, 0.6187, 0.5526, 0.6187, 0.5478, 0.6187, 0.5526, 0.6187, 0.5526, 0.6187, 0.5478, 0.5606, 0.5106, 0.5606, 0.5063, 0.5606, 0.5063, 0.5606, 0.5106, 0.5606, 0.5063, 0.6187, 0.5063, 0.6187, 0.5063, 0.5606, 0.5063, 0.5606, 0.5526, 0.5606, 0.5478, 0.5606, 0.5478, 0.5606, 0.5526, 0.6187, 0.5311, 0.6187, 0.5478, 0.6187, 0.5478, 0.6187, 0.5311, 0.6187, 0.5063, 0.6187, 0.5106, 0.6187, 0.5106, 0.6187, 0.5063, 0.5606, 0.5273, 0.5606, 0.5106, 0.5606, 0.5106, 0.5606, 0.5273, 0.5606, 0.5311, 0.5606, 0.5292, 0.5606, 0.5292, 0.5606, 0.5311, 0.6187, 0.5273, 0.6187, 0.5292, 0.6187, 0.5292, 0.6187, 0.5273, 0.5606, 0.5478, 0.5606, 0.5311, 0.5606, 0.5311, 0.5606, 0.5478, 0.6187, 0.5292, 0.6187, 0.5311, 0.6187, 0.5311, 0.6187, 0.5292, 0.6187, 0.5106, 0.6187, 0.5273, 0.6187, 0.5273, 0.6187, 0.5106, 0.5606, 0.5292, 0.5606, 0.5273, 0.5606, 0.5273, 0.5606, 0.5292, 0.6156, 0.5495, 0.6156, 0.5478, 0.6187, 0.5478, 0.6187, 0.5526, 0.6156, 0.5094, 0.5637, 0.5094, 0.5606, 0.5063, 0.6187, 0.5063, 0.5637, 0.5495, 0.6156, 0.5495, 0.6187, 0.5526, 0.5606, 0.5526, 0.5637, 0.5478, 0.5637, 0.5495, 0.5606, 0.5526, 0.5606, 0.5478, 0.6156, 0.5478, 0.6156, 0.5311, 0.6187, 0.5311, 0.6187, 0.5478, 0.5637, 0.5311, 0.5637, 0.5478, 0.5606, 0.5478, 0.5606, 0.5311, 0.6156, 0.5106, 0.6156, 0.5094, 0.6187, 0.5063, 0.6187, 0.5106, 0.5637, 0.5094, 0.5637, 0.5106, 0.5606, 0.5106, 0.5606, 0.5063, 0.6156, 0.5292, 0.6156, 0.5273, 0.6187, 0.5273, 0.6187, 0.5292, 0.5637, 0.5273, 0.5637, 0.5292, 0.5606, 0.5292, 0.5606, 0.5273, 0.6156, 0.5311, 0.6156, 0.5292, 0.6187, 0.5292, 0.6187, 0.5311, 0.5637, 0.5292, 0.5637, 0.5311, 0.5606, 0.5311, 0.5606, 0.5292, 0.6156, 0.5273, 0.6156, 0.5106, 0.6187, 0.5106, 0.6187, 0.5273, 0.5637, 0.5106, 0.5637, 0.5273, 0.5606, 0.5273, 0.5606, 0.5106])
me_cube_005.materials.append(mat_material_003)
me_cube_005.materials.append(mat_material_002)
me_cube_005.materials.append(mat_material_006)
me_cube_005.materials.append(mat_material_007)
me_cube_005.materials.append(mat_material_001)
me_cube_005.materials.append(mat_material_004)
me_cube_005.materials.append(mat_material_005)
me_cube_005.use_mirror_vertex_groups = False
me_cube_005.update()

# ---- objects
ob_bump = bpy.data.objects.new('Bump', me_cube_005)

# ---- transforms, parenting, visibility, modifiers, constraints
ob_bump.location = (0.1416, 0.1145, 0.1588)
ob_bump.scale = (0.225, 0.38, 0.215)
ob_bump.lock_rotations_4d = False
ob_bump.empty_display_type = 'ARROWS'
ob_bump.lineart.crease_threshold = 0.0

# ---- collection membership
col_collection.objects.link(ob_bump)

# ---- scene / render settings (as saved in the file)
scene.frame_start = 1; scene.frame_end = 250; scene.frame_set(1)
scene.render.engine = 'BLENDER_EEVEE_NEXT'
scene.cycles.sampling_pattern = 'TABULATED_SOBOL'
scene.cycles.use_light_tree = False
scene.view_settings.view_transform = 'Filmic'
bpy.context.view_layer.update()

# ---- added for rendering (the .blend has no active camera and no usable light): camera, sun
cam_auto = bpy.data.cameras.new('AutoCamera')
cam_auto.lens = 50.0
cam_auto.sensor_width = 36.0
cam_auto.clip_end = 1000.0
ob_auto_camera = bpy.data.objects.new('AutoCamera', cam_auto)
scene.collection.objects.link(ob_auto_camera)
ob_auto_camera.location = (0.962689, -1.12705, 0.966708)
ob_auto_camera.rotation_euler = (1.09748, -7.21219e-08, 0.694738)
scene.camera = ob_auto_camera
light_auto_sun = bpy.data.lights.new('AutoSun', 'SUN')
light_auto_sun.energy = 3.0
light_auto_sun.angle = 0.0523599
ob_auto_sun = bpy.data.objects.new('AutoSun', light_auto_sun)
scene.collection.objects.link(ob_auto_sun)
ob_auto_sun.rotation_euler = (0.872665, 0.174533, 0.523599)
bpy.context.view_layer.update()
